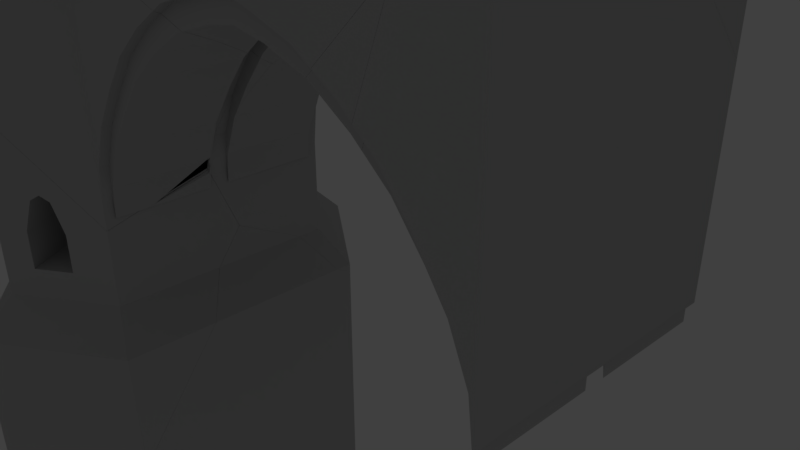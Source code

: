 # Source: PontCoupe03.blend  (saved by Blender 2.78.0; exported with 4.5.12 LTS)
import bpy
from mathutils import Matrix  # noqa: F401  (used for matrix-valued properties, if any)

bpy.ops.wm.read_factory_settings(use_empty=True)
scene = bpy.context.scene
scene.name = 'Scene'

# ---- collections
col_collection_1 = bpy.data.collections.new('Collection 1'); scene.collection.children.link(col_collection_1)
col_collection_1.hide_render = True
col_collection_1.hide_viewport = True
col_collection_2 = bpy.data.collections.new('Collection 2'); scene.collection.children.link(col_collection_2)

# ---- materials (node trees are filled in below, after node groups)
mat_murchateau_005 = bpy.data.materials.new('MurChateau.005')
mat_murchateau_005.alpha_threshold = 0.0
mat_murchateau_005.use_transparent_shadow = False
mat_murchateau_005.diffuse_color = (0.5489, 0.5489, 0.5489, 1.0)
mat_murchateau_005.specular_color = (0.0, 0.0, 0.0)
mat_murchateau_005.roughness = 0.5
mat_murchateau_005.specular_intensity = 1.0
mat_sol_004 = bpy.data.materials.new('sol.004')
mat_sol_004.alpha_threshold = 0.0
mat_sol_004.use_transparent_shadow = False
mat_sol_004.diffuse_color = (0.1845, 0.1767, 0.1299, 1.0)
mat_sol_004.specular_color = (0.0, 0.0, 0.0)
mat_sol_004.roughness = 0.5

# ---- material node trees

# ---- world
world_world = bpy.data.worlds.new('World'); scene.world = world_world
world_world.color = (0.05088, 0.05088, 0.05088)
world_world.use_sun_shadow = False
world_world.sun_shadow_jitter_overblur = 0.0
world_world.cycles.sampling_method = 'MANUAL'

# ---- cameras
cam_camera = bpy.data.cameras.new('Camera')
cam_camera.clip_end = 100.0
cam_camera.lens = 35.0
cam_camera.sensor_width = 32.0
cam_camera.sensor_height = 18.0
cam_camera.ortho_scale = 7.314
cam_camera.dof.focus_distance = 0.0
cam_camera.dof.aperture_fstop = 128.0

# ---- lights
light_lamp = bpy.data.lights.new('Lamp', 'POINT')
light_lamp.transmission_factor = 0.0
light_lamp.cutoff_distance = 30.0
light_lamp.energy = 100.0
light_lamp.shadow_buffer_clip_start = 1.001
light_lamp.shadow_soft_size = 0.1
light_lamp.shadow_maximum_resolution = 0.006
light_lamp.use_absolute_resolution = True

# ---- meshes
me_cube_010 = bpy.data.meshes.new('Cube.010')
me_cube_010.from_pydata([(3.52, 1.896, 4.661), (3.446, 1.74, 0.6854), (3.503, 1.74, -0.1562), (3.167, 1.74, 1.345), (2.742, 1.74, 1.952), (2.305, 1.74, 2.484), (1.773, 1.74, 2.921), (1.165, 1.74, 3.29), (0.5062, 1.74, 3.501), (3.446, 1.896, 0.6854), (3.52, 1.896, 0.04063), (3.167, 1.896, 1.345), (2.742, 1.896, 1.952), (2.305, 1.896, 2.484), (1.773, 1.896, 2.921), (1.165, 1.896, 3.29), (0.5062, 1.896, 3.501), (3.446, 0.1555, 0.3341), (3.167, 0.1555, 0.9932), (3.503, 0.1555, -0.1562), (2.742, 0.1555, 1.601), (2.305, 0.1555, 2.133), (1.773, 0.1555, 2.57), (1.165, 0.1555, 2.939), (0.5062, 0.1555, 3.15), (3.446, 0.1555, 0.6854), (3.503, 0.1555, 0.1951), (3.167, 0.1555, 1.345), (2.742, 0.1555, 1.952), (2.305, 0.1555, 2.484), (1.773, 0.1555, 2.921), (1.165, 0.1555, 3.29), (0.5062, 0.1555, 3.501), (3.446, 1.74, 0.3341), (3.503, 1.74, 0.1951), (3.167, 1.74, 0.9932), (2.742, 1.74, 1.601), (2.305, 1.74, 2.133), (1.773, 1.74, 2.57), (1.165, 1.74, 2.939), (0.5062, 1.74, 3.15), (3.52, 1.613, 4.433), (3.52, 1.613, 4.661), (-4.8, 1.059, -1.085), (-4.8, 1.059, -0.4532), (-5.343, 1.381, -1.085), (-5.343, 1.381, -0.4532), (-5.071, 1.22, 0.1499), (-5.207, 1.3, 0.05806), (-4.935, 1.139, 0.05806), (-5.0, 3.44, 5.967), (-5.0, 2.918, -1.581), (-2.983, 2.139, -2.169), (-2.888, 1.981, 5.967), (-7.013, 2.139, -2.169), (-7.112, 1.981, 5.967), (-5.0, 2.918, 4.661), (-3.52, 1.896, 4.661), (-6.48, 1.896, 4.661), (-5.0, 2.918, 0.04063), (-6.48, 1.896, 0.04063), (0.0, 1.74, 3.236), (0.0, 1.896, 4.661), (-3.446, 1.74, 0.6854), (-3.503, 1.74, -0.1562), (-3.167, 1.74, 1.345), (-2.742, 1.74, 1.952), (-2.305, 1.74, 2.484), (-1.773, 1.74, 2.921), (-1.165, 1.74, 3.29), (-0.5062, 1.74, 3.501), (-3.446, 1.896, 0.6854), (-3.52, 1.896, 0.04063), (-3.167, 1.896, 1.345), (-2.742, 1.896, 1.952), (-2.305, 1.896, 2.484), (-1.773, 1.896, 2.921), (-1.165, 1.896, 3.29), (-0.5062, 1.896, 3.501), (0.0, 1.896, 3.624), (-3.446, 0.1555, 0.3341), (-3.167, 0.1555, 0.9932), (-3.503, 0.1555, -0.1562), (-2.742, 0.1555, 1.601), (-2.305, 0.1555, 2.133), (-1.773, 0.1555, 2.57), (-1.165, 0.1555, 2.939), (-0.5062, 0.1555, 3.15), (0.0, 0.1555, 3.236), (-3.446, 0.1555, 0.6854), (-3.503, 0.1555, 0.1951), (-3.167, 0.1555, 1.345), (-2.742, 0.1555, 1.952), (-2.305, 0.1555, 2.484), (-1.773, 0.1555, 2.921), (-1.165, 0.1555, 3.29), (-0.5062, 0.1555, 3.501), (0.0, 0.1555, 3.587), (-3.446, 1.74, 0.3341), (-3.503, 1.74, 0.1951), (-3.167, 1.74, 0.9932), (-2.742, 1.74, 1.601), (-2.305, 1.74, 2.133), (-1.773, 1.74, 2.57), (-1.165, 1.74, 2.939), (-0.5062, 1.74, 3.15), (0.0, 1.74, 3.587), (-6.48, 1.613, 4.433), (0.0, 1.613, 4.433), (-3.52, 1.613, 4.433), (-7.112, 1.577, 5.967), (-2.888, 1.577, 5.967), (0.0, 1.613, 4.661), (-6.48, 1.613, 4.661), (-2.888, 1.577, 5.134), (-3.145, 1.779, 5.977), (-3.145, 1.594, 5.316), (-6.855, 1.779, 5.977), (-5.0, 3.44, 5.134), (-7.112, 1.981, 5.134), (-3.52, 1.613, 4.661), (-2.888, 1.981, 5.134), (-6.855, 1.594, 5.316), (-7.112, 1.577, 5.134), (-5.453, 3.216, -2.169), (-5.334, 2.687, 4.661), (-5.334, 2.687, 0.04063), (-5.477, 3.11, 5.967), (-5.477, 3.11, 5.134), (-5.473, 2.771, 5.316), (-4.538, 2.776, 5.316), (-4.55, 3.221, -2.169), (-4.671, 2.691, 4.661), (-4.671, 2.691, 0.04063), (-4.53, 3.115, 5.967), (-4.53, 3.115, 5.134), (-6.175, 2.106, 4.661), (-6.175, 2.106, 0.04063), (-6.677, 2.281, 5.967), (-6.677, 2.281, 5.134), (-6.473, 1.642, 5.977), (-6.473, 2.043, 5.316), (-6.598, 2.425, -2.169), (-3.401, 2.427, -2.169), (-3.529, 2.045, 5.977), (-3.827, 2.108, 4.661), (-3.827, 2.108, 0.04063), (-3.529, 1.642, 5.977), (-3.326, 2.284, 5.967), (-3.326, 2.284, 5.134), (-6.677, 2.281, 5.305), (-7.112, 1.981, 5.305), (-4.588, 1.642, 5.316), (-5.0, 1.642, 5.316), (-4.53, 3.115, 5.305), (-5.0, 3.44, 5.305), (-2.888, 1.577, 5.305), (-2.888, 1.981, 5.305), (-7.112, 1.577, 5.305), (-3.145, 1.594, 5.977), (-6.855, 1.594, 5.977), (-6.473, 1.642, 5.316), (-5.477, 3.11, 5.305), (-5.419, 1.642, 5.316), (-5.473, 2.771, 5.977), (-4.538, 2.776, 5.977), (-6.473, 2.043, 5.977), (-3.529, 1.642, 5.316), (-3.326, 2.284, 5.305), (-3.529, 2.045, 5.316), (-3.843, 2.01, 5.803), (-4.09, 2.289, 4.661), (-4.09, 2.289, 0.04063), (-3.859, 1.642, 5.316), (-3.701, 2.542, 5.792), (-3.701, 2.542, 5.134), (-3.759, 2.674, -2.169), (-4.308, 2.346, 5.803), (-4.478, 2.558, 4.661), (-4.478, 2.558, 0.04063), (-4.346, 1.642, 5.316), (-4.256, 2.926, 5.792), (-4.256, 2.926, 5.134), (-4.288, 3.04, -2.169), (-5.727, 3.027, -2.169), (-5.536, 2.548, 4.661), (-5.536, 2.548, 0.04063), (-5.764, 2.912, 5.792), (-5.764, 2.912, 5.134), (-5.671, 1.642, 5.316), (-5.713, 2.334, 5.803), (-5.946, 2.264, 4.661), (-5.946, 2.264, 0.04063), (-6.351, 2.507, 5.792), (-6.351, 2.507, 5.134), (-6.187, 1.642, 5.316), (-6.201, 1.978, 5.803), (-6.287, 2.64, -2.169), (-3.701, 2.542, 5.305), (-3.843, 2.01, 5.316), (-4.308, 2.346, 5.316), (-4.256, 2.926, 5.305), (-5.764, 2.912, 5.305), (-5.713, 2.334, 5.316), (-6.351, 2.507, 5.305), (-6.201, 1.978, 5.316), (-4.207, 2.37, -1.085), (-4.207, 2.37, 0.05806), (-4.202, 2.367, 0.04063), (-4.077, 2.28, -1.085), (-4.09, 2.289, -1.085), (-4.077, 2.28, -0.4532), (-4.09, 2.289, -0.4019), (-4.337, 2.46, 0.1499), (-4.337, 2.46, -1.085), (-4.598, 2.64, -1.085), (-4.547, 2.605, -1.085), (-4.478, 2.558, -1.085), (-4.467, 2.55, -1.085), (-4.598, 2.64, -0.4532), (-4.467, 2.55, 0.05806), (-4.341, 2.463, -1.085), (-4.472, 2.553, 0.04063), (-4.481, 2.559, 0.006264), (-4.476, 2.556, 0.02293), (-4.478, 2.558, 0.01444), (-4.576, 1.437, -0.4532), (-5.892, 2.302, -1.085), (-5.313, 1.363, -0.4532), (-6.023, 2.211, -0.4532), (-5.966, 2.251, -0.2302), (-5.946, 2.264, -0.1539), (-5.946, 2.264, -1.085), (-5.313, 1.363, -1.085), (-6.023, 2.211, -1.021), (-6.023, 2.211, -1.085), (-5.762, 2.392, -1.085), (-5.892, 2.302, 0.05806), (-5.762, 2.392, 0.1499), (-4.951, 1.423, 0.1499), (-5.897, 2.298, 0.04063), (-5.071, 1.22, -0.1506), (-5.207, 1.3, -0.3209), (-4.995, 1.968, -0.4532), (-5.501, 2.572, -0.4532), (-4.566, 1.454, -0.4532), (-5.501, 2.572, -1.085), (-4.995, 1.968, -1.085), (-5.536, 2.548, -1.085), (-5.631, 2.482, -1.085), (-5.681, 2.448, -1.085), (-5.631, 2.482, 0.05806), (-4.973, 1.695, 0.05806), (-4.758, 1.438, 0.05806), (-5.627, 2.485, 0.04063), (-5.536, 2.548, -0.3178), (-5.566, 2.527, -0.1973), (-5.334, 2.687, -1.581), (-4.998, 3.53, -2.169), (-3.52, 1.896, -1.581), (-3.827, 2.108, -1.581), (-6.48, 1.896, -1.581), (-5.536, 2.548, -1.581), (-4.671, 2.691, -1.581), (-6.175, 2.106, -1.581), (-4.09, 2.289, -1.581), (-4.478, 2.558, -1.581), (-5.946, 2.264, -1.581), (-5.453, 3.216, -6.716), (-4.998, 3.53, -6.716), (-2.983, 2.139, -6.716), (-3.401, 2.427, -6.716), (-7.013, 2.139, -6.716), (-5.727, 3.027, -6.716), (-4.55, 3.221, -6.716), (-6.598, 2.425, -6.716), (-3.759, 2.674, -6.716), (-4.288, 3.04, -6.716), (-6.287, 2.64, -6.716), (3.446, 0.0, 0.6854), (3.167, 0.0, 1.345), (2.742, 0.0, 1.952), (2.305, 0.0, 2.484), (1.773, 0.0, 2.921), (1.165, 0.0, 3.29), (0.5062, 0.0, 3.501), (3.52, -1.896, 4.661), (3.52, 0.0, 0.04063), (3.446, -1.74, 0.6854), (3.503, -1.74, -0.1562), (3.167, -1.74, 1.345), (2.742, -1.74, 1.952), (2.305, -1.74, 2.484), (1.773, -1.74, 2.921), (1.165, -1.74, 3.29), (0.5062, -1.74, 3.501), (3.446, -1.896, 0.6854), (3.52, -1.896, 0.04063), (3.167, -1.896, 1.345), (2.742, -1.896, 1.952), (2.305, -1.896, 2.484), (1.773, -1.896, 2.921), (1.165, -1.896, 3.29), (0.5062, -1.896, 3.501), (3.446, -0.1555, 0.3341), (3.167, -0.1555, 0.9932), (3.503, -0.1555, -0.1562), (2.742, -0.1555, 1.601), (2.305, -0.1555, 2.133), (1.773, -0.1555, 2.57), (1.165, -0.1555, 2.939), (0.5062, -0.1555, 3.15), (3.446, -0.1555, 0.6854), (3.503, -0.1555, 0.1951), (3.167, -0.1555, 1.345), (2.742, -0.1555, 1.952), (2.305, -0.1555, 2.484), (1.773, -0.1555, 2.921), (1.165, -0.1555, 3.29), (0.5062, -0.1555, 3.501), (3.446, -1.74, 0.3341), (3.503, -1.74, 0.1951), (3.167, -1.74, 0.9932), (2.742, -1.74, 1.601), (2.305, -1.74, 2.133), (1.773, -1.74, 2.57), (1.165, -1.74, 2.939), (0.5062, -1.74, 3.15), (3.52, 0.0, 4.433), (3.52, -1.613, 4.433), (3.52, -1.613, 4.661), (-4.8, -1.059, -1.085), (-4.8, -1.059, -0.4532), (-5.343, -1.381, -1.085), (-5.343, -1.381, -0.4532), (-5.071, -1.22, 0.1499), (-5.207, -1.3, 0.05806), (-4.935, -1.139, 0.05806), (-5.0, 0.0, -2.217), (-5.0, -3.44, 5.967), (-5.0, -2.918, -1.581), (-3.52, 0.0, -1.581), (-2.983, -2.139, -2.169), (-2.888, -1.981, 5.967), (-6.48, 0.0, -1.581), (-7.013, -2.139, -2.169), (-7.112, -1.981, 5.967), (-3.446, 0.0, 0.6854), (-3.167, 0.0, 1.345), (-2.742, 0.0, 1.952), (-2.305, 0.0, 2.484), (-1.773, 0.0, 2.921), (-1.165, 0.0, 3.29), (-0.5062, 0.0, 3.501), (0.0, 0.0, 3.624), (-5.0, -2.918, 4.661), (-3.52, -1.896, 4.661), (-6.48, -1.896, 4.661), (-5.0, -2.918, 0.04063), (-6.48, -1.896, 0.04063), (-6.48, 0.0, 0.04063), (-3.52, 0.0, 0.04063), (0.0, -1.74, 3.236), (0.0, -1.896, 4.661), (-3.446, -1.74, 0.6854), (-3.503, -1.74, -0.1562), (-3.167, -1.74, 1.345), (-2.742, -1.74, 1.952), (-2.305, -1.74, 2.484), (-1.773, -1.74, 2.921), (-1.165, -1.74, 3.29), (-0.5062, -1.74, 3.501), (-3.446, -1.896, 0.6854), (-3.52, -1.896, 0.04063), (-3.167, -1.896, 1.345), (-2.742, -1.896, 1.952), (-2.305, -1.896, 2.484), (-1.773, -1.896, 2.921), (-1.165, -1.896, 3.29), (-0.5062, -1.896, 3.501), (0.0, -1.896, 3.624), (-3.446, -0.1555, 0.3341), (-3.167, -0.1555, 0.9932), (-3.503, -0.1555, -0.1562), (-2.742, -0.1555, 1.601), (-2.305, -0.1555, 2.133), (-1.773, -0.1555, 2.57), (-1.165, -0.1555, 2.939), (-0.5062, -0.1555, 3.15), (0.0, -0.1555, 3.236), (-3.446, -0.1555, 0.6854), (-3.503, -0.1555, 0.1951), (-3.167, -0.1555, 1.345), (-2.742, -0.1555, 1.952), (-2.305, -0.1555, 2.484), (-1.773, -0.1555, 2.921), (-1.165, -0.1555, 3.29), (-0.5062, -0.1555, 3.501), (0.0, -0.1555, 3.587), (-3.446, -1.74, 0.3341), (-3.503, -1.74, 0.1951), (-3.167, -1.74, 0.9932), (-2.742, -1.74, 1.601), (-2.305, -1.74, 2.133), (-1.773, -1.74, 2.57), (-1.165, -1.74, 2.939), (-0.5062, -1.74, 3.15), (0.0, -1.74, 3.587), (0.0, 0.0, 4.433), (-3.52, 0.0, 4.433), (-6.48, 0.0, 4.433), (-6.48, -1.613, 4.433), (0.0, -1.613, 4.433), (-3.52, -1.613, 4.433), (-7.112, -1.577, 5.967), (-2.888, -1.577, 5.967), (0.0, -1.613, 4.661), (-6.48, -1.613, 4.661), (-2.888, -1.577, 5.134), (-3.145, -1.779, 5.977), (-3.145, -1.594, 5.316), (-6.855, -1.779, 5.977), (-5.0, -3.44, 5.134), (-7.112, -1.981, 5.134), (-3.52, -1.613, 4.661), (-2.888, -1.981, 5.134), (-6.855, -1.594, 5.316), (-7.112, -1.577, 5.134), (-5.453, -3.216, -2.169), (-5.334, 0.0, -2.217), (-5.334, -2.687, 4.661), (-5.334, -2.687, 0.04063), (-5.477, -3.11, 5.967), (-5.477, -3.11, 5.134), (-5.473, -2.771, 5.316), (-4.538, -2.776, 5.316), (-4.671, 0.0, -2.217), (-4.55, -3.221, -2.169), (-4.671, -2.691, 4.661), (-4.671, -2.691, 0.04063), (-4.53, -3.115, 5.967), (-4.53, -3.115, 5.134), (-6.175, 0.0, -2.217), (-6.175, -2.106, 4.661), (-6.175, -2.106, 0.04063), (-6.677, -2.281, 5.967), (-6.677, -2.281, 5.134), (-6.473, -1.642, 5.977), (-6.473, -2.043, 5.316), (-6.598, -2.425, -2.169), (-3.401, -2.427, -2.169), (-3.529, -2.045, 5.977), (-3.827, 0.0, -2.217), (-3.827, -2.108, 4.661), (-3.827, -2.108, 0.04063), (-3.529, -1.642, 5.977), (-3.326, -2.284, 5.967), (-3.326, -2.284, 5.134), (-6.677, -2.281, 5.305), (-7.112, -1.981, 5.305), (-4.588, -1.642, 5.316), (-5.0, -1.642, 5.316), (-4.53, -3.115, 5.305), (-5.0, -3.44, 5.305), (-2.888, -1.577, 5.305), (-2.888, -1.981, 5.305), (-7.112, -1.577, 5.305), (-3.145, -1.594, 5.977), (-6.855, -1.594, 5.977), (-6.473, -1.642, 5.316), (-5.477, -3.11, 5.305), (-5.419, -1.642, 5.316), (-5.473, -2.771, 5.977), (-4.538, -2.776, 5.977), (-6.473, -2.043, 5.977), (-3.529, -1.642, 5.316), (-3.326, -2.284, 5.305), (-3.529, -2.045, 5.316), (-3.843, -2.01, 5.803), (-4.09, 0.0, -2.217), (-4.09, -2.289, 4.661), (-4.09, -2.289, 0.04063), (-3.859, -1.642, 5.316), (-3.701, -2.542, 5.792), (-3.701, -2.542, 5.134), (-3.759, -2.674, -2.169), (-4.308, -2.346, 5.803), (-4.478, 0.0, -2.217), (-4.478, -2.558, 4.661), (-4.478, -2.558, 0.04063), (-4.346, -1.642, 5.316), (-4.256, -2.926, 5.792), (-4.256, -2.926, 5.134), (-4.288, -3.04, -2.169), (-5.727, -3.027, -2.169), (-5.536, 0.0, -2.217), (-5.536, -2.548, 4.661), (-5.536, -2.548, 0.04063), (-5.764, -2.912, 5.792), (-5.764, -2.912, 5.134), (-5.671, -1.642, 5.316), (-5.713, -2.334, 5.803), (-5.946, 0.0, -2.217), (-5.946, -2.264, 4.661), (-5.946, -2.264, 0.04063), (-6.351, -2.507, 5.792), (-6.351, -2.507, 5.134), (-6.187, -1.642, 5.316), (-6.201, -1.978, 5.803), (-6.287, -2.64, -2.169), (-3.701, -2.542, 5.305), (-3.843, -2.01, 5.316), (-4.308, -2.346, 5.316), (-4.256, -2.926, 5.305), (-5.764, -2.912, 5.305), (-5.713, -2.334, 5.316), (-6.351, -2.507, 5.305), (-6.201, -1.978, 5.316), (-4.207, -2.37, -1.085), (-4.207, -2.37, 0.05806), (-4.202, -2.367, 0.04063), (-4.077, -2.28, -1.085), (-4.09, -2.289, -1.085), (-4.077, -2.28, -0.4532), (-4.09, -2.289, -0.4019), (-4.337, -2.46, 0.1499), (-4.337, -2.46, -1.085), (-4.598, -2.64, -1.085), (-4.547, -2.605, -1.085), (-4.478, -2.558, -1.085), (-4.467, -2.55, -1.085), (-4.598, -2.64, -0.4532), (-4.467, -2.55, 0.05806), (-4.341, -2.463, -1.085), (-4.472, -2.553, 0.04063), (-4.481, -2.559, 0.006264), (-4.476, -2.556, 0.02293), (-4.478, -2.558, 0.01444), (-4.576, -1.437, -0.4532), (-5.892, -2.302, -1.085), (-5.313, -1.363, -0.4532), (-6.023, -2.211, -0.4532), (-5.966, -2.251, -0.2302), (-5.946, -2.264, -0.1539), (-5.946, -2.264, -1.085), (-5.313, -1.363, -1.085), (-6.023, -2.211, -1.021), (-6.023, -2.211, -1.085), (-5.762, -2.392, -1.085), (-5.892, -2.302, 0.05806), (-5.762, -2.392, 0.1499), (-4.951, -1.423, 0.1499), (-5.897, -2.298, 0.04063), (-5.071, -1.22, -0.1506), (-5.207, -1.3, -0.3209), (-4.995, -1.968, -0.4532), (-5.501, -2.572, -0.4532), (-4.566, -1.454, -0.4532), (-5.501, -2.572, -1.085), (-4.995, -1.968, -1.085), (-5.536, -2.548, -1.085), (-5.631, -2.482, -1.085), (-5.681, -2.448, -1.085), (-5.631, -2.482, 0.05806), (-4.973, -1.695, 0.05806), (-4.758, -1.438, 0.05806), (-5.627, -2.485, 0.04063), (-5.536, -2.548, -0.3178), (-5.566, -2.527, -0.1973), (-5.334, -2.687, -1.581), (-4.998, -3.53, -2.169), (-4.55, 0.0, -6.716), (-4.998, 0.0, -2.169), (-3.52, -1.896, -1.581), (-3.827, -2.108, -1.581), (-2.983, 0.0, -6.716), (-6.48, -1.896, -1.581), (-7.013, 0.0, -6.716), (-6.598, 0.0, -6.716), (-5.536, -2.548, -1.581), (-5.453, 0.0, -6.716), (-4.288, 0.0, -6.716), (-4.671, -2.691, -1.581), (-6.287, 0.0, -6.716), (-6.175, -2.106, -1.581), (-4.09, -2.289, -1.581), (-3.401, 0.0, -6.716), (-3.759, 0.0, -6.716), (-4.478, -2.558, -1.581), (-5.946, -2.264, -1.581), (-5.727, 0.0, -6.716), (-4.55, 0.0, -2.169), (-4.998, 0.0, -6.716), (-6.598, 0.0, -2.169), (-7.013, 0.0, -2.169), (-5.453, 0.0, -2.169), (-4.288, 0.0, -2.169), (-6.287, 0.0, -2.169), (-2.983, 0.0, -2.169), (-3.401, 0.0, -2.169), (-3.759, 0.0, -2.169), (-5.727, 0.0, -2.169), (-5.453, -3.216, -6.716), (-4.998, -3.53, -6.716), (-2.983, -2.139, -6.716), (-3.401, -2.427, -6.716), (-7.013, -2.139, -6.716), (-5.727, -3.027, -6.716), (-4.55, -3.221, -6.716), (-6.598, -2.425, -6.716), (-3.759, -2.674, -6.716), (-4.288, -3.04, -6.716), (-6.287, -2.64, -6.716)], [], [(41, 10, 0), (0, 13, 14), (19, 33, 2), (17, 35, 33), (18, 36, 35), (20, 37, 36), (21, 38, 37), (22, 39, 38), (23, 40, 39), (24, 61, 40), (62, 42, 0), (34, 9, 10), (3, 9, 1), (4, 11, 3), (5, 12, 4), (6, 13, 5), (7, 14, 6), (8, 15, 7), (106, 16, 8), (26, 279, 25), (25, 280, 27), (27, 281, 28), (28, 282, 29), (29, 283, 30), (30, 284, 31), (31, 285, 32), (97, 285, 354), (34, 287, 26), (17, 26, 25), (18, 25, 27), (20, 27, 28), (21, 28, 29), (22, 29, 30), (23, 30, 31), (24, 31, 32), (88, 32, 97), (33, 34, 2), (35, 1, 33), (36, 3, 35), (37, 4, 36), (38, 5, 37), (39, 6, 38), (40, 7, 39), (61, 8, 40), (2, 26, 19), (328, 108, 408), (41, 112, 108), (10, 41, 287), (41, 0, 42), (287, 41, 328), (16, 79, 62), (0, 10, 9), (0, 9, 11), (16, 62, 15), (15, 62, 0), (0, 11, 12), (0, 12, 13), (14, 15, 0), (19, 17, 33), (17, 18, 35), (18, 20, 36), (20, 21, 37), (21, 22, 38), (22, 23, 39), (23, 24, 40), (24, 88, 61), (62, 112, 42), (34, 1, 9), (3, 11, 9), (4, 12, 11), (5, 13, 12), (6, 14, 13), (7, 15, 14), (8, 16, 15), (106, 79, 16), (26, 287, 279), (25, 279, 280), (27, 280, 281), (28, 281, 282), (29, 282, 283), (30, 283, 284), (31, 284, 285), (97, 32, 285), (34, 10, 287), (17, 19, 26), (18, 17, 25), (20, 18, 27), (21, 20, 28), (22, 21, 29), (23, 22, 30), (24, 23, 31), (88, 24, 32), (33, 1, 34), (35, 3, 1), (36, 4, 3), (37, 5, 4), (38, 6, 5), (39, 7, 6), (40, 8, 7), (61, 106, 8), (2, 34, 26), (328, 41, 108), (41, 42, 112), (221, 247, 214), (48, 238, 239), (45, 228, 233), (239, 49, 47), (274, 571, 592), (140, 166, 117), (154, 135, 118), (151, 119, 123), (272, 275, 578), (115, 144, 147), (58, 60, 107), (136, 137, 60), (109, 57, 72), (132, 133, 59), (133, 263, 51), (341, 259, 72), (137, 264, 261), (60, 261, 344), (57, 76, 75), (79, 62, 108), (82, 64, 98), (80, 98, 100), (81, 100, 101), (83, 101, 102), (84, 102, 103), (85, 103, 104), (86, 104, 105), (87, 105, 61), (62, 57, 120), (99, 72, 71), (65, 63, 71), (66, 65, 73), (67, 66, 74), (68, 67, 75), (69, 68, 76), (70, 69, 77), (106, 70, 78), (90, 89, 347), (89, 91, 348), (91, 92, 349), (92, 93, 350), (93, 94, 351), (94, 95, 352), (95, 96, 353), (97, 354, 353), (97, 106, 79), (99, 90, 361), (80, 89, 90), (81, 91, 89), (83, 92, 91), (84, 93, 92), (85, 94, 93), (86, 95, 94), (87, 96, 95), (88, 97, 96), (98, 64, 99), (100, 98, 63), (101, 100, 65), (102, 101, 66), (103, 102, 67), (104, 103, 68), (105, 104, 69), (61, 105, 70), (88, 61, 106), (64, 82, 90), (156, 114, 121), (410, 409, 109), (409, 408, 108), (109, 108, 112), (107, 109, 120), (148, 144, 115), (111, 53, 115), (139, 136, 58), (114, 120, 57), (135, 132, 56), (110, 160, 117), (123, 119, 58), (113, 163, 189), (50, 165, 134), (150, 139, 119), (155, 118, 128), (202, 203, 129), (128, 118, 56), (59, 51, 257), (56, 59, 126), (268, 269, 592), (164, 129, 130), (182, 178, 132), (179, 225, 223), (178, 179, 133), (201, 182, 135), (277, 581, 571), (138, 55, 117), (204, 194, 139), (194, 191, 136), (192, 231, 230), (191, 192, 137), (275, 278, 583), (161, 195, 205), (270, 575, 586), (157, 121, 149), (57, 72, 146), (259, 260, 146), (149, 121, 57), (198, 199, 169), (199, 173, 167), (55, 138, 150), (50, 134, 154), (53, 111, 156), (110, 55, 151), (111, 159, 116), (110, 158, 122), (140, 160, 122), (127, 50, 155), (127, 162, 129), (134, 165, 130), (152, 130, 129), (138, 166, 141), (166, 140, 161), (159, 147, 167), (148, 53, 157), (148, 168, 169), (147, 144, 169), (199, 200, 180), (174, 181, 177), (271, 586, 587), (168, 149, 175), (145, 146, 172), (260, 211, 172), (175, 149, 145), (201, 154, 130), (200, 130, 152), (276, 587, 581), (198, 175, 182), (171, 213, 220), (266, 218, 221), (182, 175, 171), (163, 129, 203), (273, 268, 580), (125, 126, 186), (126, 257, 262), (188, 128, 125), (162, 128, 188), (193, 196, 190), (204, 150, 141), (189, 203, 205), (278, 273, 590), (185, 238, 192), (186, 255, 256), (188, 185, 191), (202, 188, 194), (174, 170, 199), (170, 177, 200), (181, 174, 198), (181, 201, 200), (187, 190, 203), (193, 187, 202), (190, 196, 205), (193, 204, 205), (274, 592, 269), (140, 117, 160), (154, 118, 155), (151, 123, 158), (272, 578, 577), (115, 147, 159), (360, 107, 60), (58, 107, 113), (107, 360, 410), (136, 60, 58), (72, 361, 109), (109, 120, 57), (361, 409, 109), (132, 59, 56), (133, 51, 59), (341, 72, 361), (137, 261, 60), (60, 344, 360), (78, 62, 79), (57, 71, 72), (57, 73, 71), (78, 77, 62), (77, 57, 62), (57, 74, 73), (57, 75, 74), (76, 57, 77), (79, 108, 354), (108, 62, 112), (354, 108, 408), (82, 98, 80), (80, 100, 81), (81, 101, 83), (83, 102, 84), (84, 103, 85), (85, 104, 86), (86, 105, 87), (87, 61, 88), (62, 120, 112), (99, 71, 63), (65, 71, 73), (66, 73, 74), (67, 74, 75), (68, 75, 76), (69, 76, 77), (70, 77, 78), (106, 78, 79), (90, 347, 361), (89, 348, 347), (91, 349, 348), (92, 350, 349), (93, 351, 350), (94, 352, 351), (95, 353, 352), (97, 353, 96), (97, 79, 354), (99, 361, 72), (80, 90, 82), (81, 89, 80), (83, 91, 81), (84, 92, 83), (85, 93, 84), (86, 94, 85), (87, 95, 86), (88, 96, 87), (98, 99, 63), (100, 63, 65), (101, 65, 66), (102, 66, 67), (103, 67, 68), (104, 68, 69), (105, 69, 70), (61, 70, 106), (88, 106, 97), (64, 90, 99), (156, 121, 157), (410, 109, 107), (409, 108, 109), (109, 112, 120), (107, 120, 113), (148, 115, 53), (111, 115, 159), (139, 58, 119), (114, 57, 121), (135, 56, 118), (110, 117, 55), (123, 58, 113), (153, 120, 152), (173, 120, 167), (163, 113, 153), (180, 120, 173), (116, 114, 156), (114, 116, 120), (113, 122, 123), (158, 123, 122), (195, 113, 189), (122, 113, 161), (120, 153, 113), (167, 120, 116), (161, 113, 195), (152, 120, 180), (165, 50, 164), (127, 164, 50), (150, 119, 151), (155, 128, 162), (202, 129, 162), (128, 56, 125), (59, 257, 126), (56, 126, 125), (268, 592, 580), (164, 130, 165), (182, 132, 135), (215, 263, 133), (178, 133, 132), (201, 135, 154), (277, 571, 274), (138, 117, 166), (204, 139, 150), (194, 136, 139), (234, 264, 137), (191, 137, 136), (275, 583, 578), (161, 205, 141), (270, 586, 271), (157, 149, 168), (57, 146, 145), (259, 146, 72), (149, 57, 145), (198, 169, 168), (199, 167, 169), (55, 150, 151), (50, 154, 155), (53, 156, 157), (110, 151, 158), (111, 116, 156), (110, 122, 160), (140, 122, 161), (127, 155, 162), (127, 129, 164), (134, 130, 154), (152, 129, 163), (138, 141, 150), (166, 161, 141), (159, 167, 116), (148, 157, 168), (148, 169, 144), (147, 169, 167), (199, 180, 173), (174, 177, 170), (271, 587, 276), (168, 175, 198), (145, 172, 171), (260, 172, 146), (175, 145, 171), (201, 130, 200), (200, 152, 180), (276, 581, 277), (198, 182, 201), (171, 179, 178), (265, 214, 206), (182, 171, 178), (163, 203, 189), (273, 580, 590), (125, 186, 185), (126, 246, 244), (188, 125, 185), (162, 188, 202), (193, 190, 187), (204, 141, 205), (189, 205, 195), (278, 590, 583), (185, 192, 191), (186, 256, 254), (188, 191, 194), (202, 194, 204), (174, 199, 198), (170, 200, 199), (181, 198, 201), (181, 200, 177), (187, 203, 202), (193, 202, 204), (190, 205, 203), (193, 205, 196), (224, 179, 222), (208, 172, 212), (225, 179, 224), (266, 216, 217), (228, 46, 242), (219, 247, 215), (224, 222, 252), (262, 250, 249), (49, 241, 47), (213, 253, 239), (245, 211, 209), (252, 213, 239), (267, 227, 236), (231, 192, 240), (267, 264, 235), (48, 241, 242), (208, 212, 245), (243, 246, 247), (254, 256, 243), (48, 242, 46), (46, 235, 229), (46, 240, 48), (238, 252, 239), (45, 247, 227), (245, 226, 253), (253, 44, 49), (44, 242, 241), (43, 228, 44), (124, 51, 258), (259, 598, 52), (143, 259, 52), (594, 261, 54), (184, 257, 124), (51, 131, 258), (261, 142, 54), (176, 260, 143), (266, 176, 183), (263, 183, 131), (197, 262, 184), (264, 197, 142), (124, 269, 268), (52, 575, 270), (143, 270, 271), (594, 272, 577), (184, 268, 273), (258, 274, 269), (54, 275, 272), (176, 271, 276), (183, 276, 277), (131, 277, 274), (197, 273, 278), (142, 278, 275), (329, 286, 297), (286, 301, 300), (306, 289, 320), (304, 320, 322), (305, 322, 323), (307, 323, 324), (308, 324, 325), (309, 325, 326), (310, 326, 327), (311, 327, 362), (363, 286, 330), (321, 297, 296), (290, 288, 296), (291, 290, 298), (292, 291, 299), (293, 292, 300), (294, 293, 301), (295, 294, 302), (407, 295, 303), (313, 312, 279), (312, 314, 280), (314, 315, 281), (315, 316, 282), (316, 317, 283), (317, 318, 284), (318, 319, 285), (398, 354, 285), (321, 313, 287), (304, 312, 313), (305, 314, 312), (307, 315, 314), (308, 316, 315), (309, 317, 316), (310, 318, 317), (311, 319, 318), (389, 398, 319), (320, 289, 321), (322, 320, 288), (323, 322, 290), (324, 323, 291), (325, 324, 292), (326, 325, 293), (327, 326, 294), (362, 327, 295), (289, 306, 313), (328, 408, 412), (329, 412, 416), (297, 287, 329), (329, 330, 286), (287, 328, 329), (303, 363, 380), (286, 296, 297), (286, 298, 296), (303, 302, 363), (302, 286, 363), (286, 299, 298), (286, 300, 299), (301, 286, 302), (306, 320, 304), (304, 322, 305), (305, 323, 307), (307, 324, 308), (308, 325, 309), (309, 326, 310), (310, 327, 311), (311, 362, 389), (363, 330, 416), (321, 296, 288), (290, 296, 298), (291, 298, 299), (292, 299, 300), (293, 300, 301), (294, 301, 302), (295, 302, 303), (407, 303, 380), (313, 279, 287), (312, 280, 279), (314, 281, 280), (315, 282, 281), (316, 283, 282), (317, 284, 283), (318, 285, 284), (398, 285, 319), (321, 287, 297), (304, 313, 306), (305, 312, 304), (307, 314, 305), (308, 315, 307), (309, 316, 308), (310, 317, 309), (311, 318, 310), (389, 319, 311), (320, 321, 288), (322, 288, 290), (323, 290, 291), (324, 291, 292), (325, 292, 293), (326, 293, 294), (327, 294, 295), (362, 295, 407), (289, 313, 321), (328, 412, 329), (329, 416, 330), (559, 533, 526), (550, 549, 336), (540, 333, 545), (551, 337, 565), (608, 592, 571), (447, 421, 474), (462, 422, 441), (459, 427, 423), (606, 578, 609), (419, 455, 451), (357, 411, 359), (443, 359, 444), (413, 373, 356), (438, 358, 439), (439, 340, 582), (341, 373, 573), (444, 576, 584), (359, 344, 576), (356, 376, 377), (380, 412, 363), (383, 399, 365), (381, 401, 399), (382, 402, 401), (384, 403, 402), (385, 404, 403), (386, 405, 404), (387, 406, 405), (388, 362, 406), (363, 424, 356), (400, 372, 373), (366, 372, 364), (367, 374, 366), (368, 375, 367), (369, 376, 368), (370, 377, 369), (371, 378, 370), (407, 379, 371), (391, 347, 390), (390, 348, 392), (392, 349, 393), (393, 350, 394), (394, 351, 395), (395, 352, 396), (396, 353, 397), (398, 353, 354), (398, 380, 407), (400, 361, 391), (381, 391, 390), (382, 390, 392), (384, 392, 393), (385, 393, 394), (386, 394, 395), (387, 395, 396), (388, 396, 397), (389, 397, 398), (399, 400, 365), (401, 364, 399), (402, 366, 401), (403, 367, 402), (404, 368, 403), (405, 369, 404), (406, 370, 405), (362, 371, 406), (389, 407, 362), (365, 391, 383), (464, 425, 418), (410, 413, 409), (409, 412, 408), (413, 416, 412), (411, 424, 413), (456, 419, 451), (415, 419, 343), (446, 357, 443), (418, 356, 424), (441, 355, 438), (414, 421, 468), (427, 357, 423), (417, 500, 471), (339, 440, 473), (458, 423, 446), (463, 433, 422), (514, 434, 515), (433, 355, 422), (358, 569, 340), (355, 431, 358), (602, 592, 603), (472, 435, 434), (492, 438, 488), (489, 535, 537), (488, 439, 489), (513, 441, 492), (611, 571, 581), (445, 421, 346), (516, 446, 506), (506, 443, 503), (504, 542, 543), (503, 444, 504), (609, 583, 612), (469, 517, 507), (604, 586, 575), (465, 457, 425), (356, 454, 373), (573, 454, 574), (457, 356, 425), (510, 477, 511), (511, 475, 482), (346, 458, 445), (339, 462, 440), (343, 464, 415), (414, 459, 346), (415, 420, 467), (414, 426, 466), (447, 426, 468), (432, 463, 339), (432, 434, 470), (440, 435, 473), (460, 434, 435), (445, 448, 474), (474, 469, 447), (467, 475, 455), (456, 465, 343), (456, 477, 476), (455, 477, 451), (511, 490, 512), (483, 486, 491), (605, 587, 586), (476, 484, 457), (453, 481, 454), (574, 523, 521), (484, 453, 457), (513, 435, 462), (512, 460, 435), (610, 581, 587), (510, 492, 484), (480, 525, 481), (530, 529, 588), (492, 480, 484), (471, 515, 434), (607, 580, 602), (430, 497, 431), (431, 579, 569), (499, 430, 433), (470, 499, 433), (505, 501, 508), (516, 448, 458), (500, 517, 515), (612, 590, 607), (496, 550, 497), (497, 568, 567), (499, 503, 496), (514, 506, 499), (483, 511, 478), (478, 512, 486), (491, 510, 483), (491, 512, 513), (498, 515, 501), (505, 514, 498), (501, 517, 508), (505, 517, 516), (608, 603, 592), (447, 468, 421), (462, 463, 422), (459, 466, 427), (606, 577, 578), (419, 467, 455), (360, 359, 411), (357, 417, 411), (411, 410, 360), (443, 357, 359), (373, 413, 361), (413, 356, 424), (361, 413, 409), (438, 355, 358), (439, 358, 340), (341, 361, 373), (444, 359, 576), (359, 360, 344), (379, 380, 363), (356, 373, 372), (356, 372, 374), (379, 363, 378), (378, 363, 356), (356, 374, 375), (356, 375, 376), (377, 378, 356), (380, 354, 412), (412, 416, 363), (354, 408, 412), (383, 381, 399), (381, 382, 401), (382, 384, 402), (384, 385, 403), (385, 386, 404), (386, 387, 405), (387, 388, 406), (388, 389, 362), (363, 416, 424), (400, 364, 372), (366, 374, 372), (367, 375, 374), (368, 376, 375), (369, 377, 376), (370, 378, 377), (371, 379, 378), (407, 380, 379), (391, 361, 347), (390, 347, 348), (392, 348, 349), (393, 349, 350), (394, 350, 351), (395, 351, 352), (396, 352, 353), (398, 397, 353), (398, 354, 380), (400, 373, 361), (381, 383, 391), (382, 381, 390), (384, 382, 392), (385, 384, 393), (386, 385, 394), (387, 386, 395), (388, 387, 396), (389, 388, 397), (399, 364, 400), (401, 366, 364), (402, 367, 366), (403, 368, 367), (404, 369, 368), (405, 370, 369), (406, 371, 370), (362, 407, 371), (389, 398, 407), (365, 400, 391), (464, 465, 425), (410, 411, 413), (409, 413, 412), (413, 424, 416), (411, 417, 424), (456, 343, 419), (415, 467, 419), (446, 423, 357), (418, 425, 356), (441, 422, 355), (414, 346, 421), (427, 417, 357), (461, 460, 424), (482, 475, 424), (471, 461, 417), (490, 482, 424), (420, 464, 418), (418, 424, 420), (417, 427, 426), (466, 426, 427), (507, 500, 417), (426, 469, 417), (424, 417, 461), (475, 420, 424), (469, 507, 417), (460, 490, 424), (473, 472, 339), (432, 339, 472), (458, 459, 423), (463, 470, 433), (514, 470, 434), (433, 430, 355), (358, 431, 569), (355, 430, 431), (602, 580, 592), (472, 473, 435), (492, 441, 438), (439, 527, 531), (488, 438, 439), (513, 462, 441), (611, 608, 571), (445, 474, 421), (516, 458, 446), (506, 446, 443), (444, 546, 541), (503, 443, 444), (609, 578, 583), (469, 448, 517), (604, 605, 586), (465, 476, 457), (356, 453, 454), (573, 373, 454), (457, 453, 356), (510, 476, 477), (511, 477, 475), (346, 459, 458), (339, 463, 462), (343, 465, 464), (414, 466, 459), (415, 464, 420), (414, 468, 426), (447, 469, 426), (432, 470, 463), (432, 472, 434), (440, 462, 435), (460, 471, 434), (445, 458, 448), (474, 448, 469), (467, 420, 475), (456, 476, 465), (456, 451, 477), (455, 475, 477), (511, 482, 490), (483, 478, 486), (605, 610, 587), (476, 510, 484), (453, 480, 481), (574, 454, 481), (484, 480, 453), (513, 512, 435), (512, 490, 460), (610, 611, 581), (510, 513, 492), (480, 488, 489), (585, 518, 526), (492, 488, 480), (471, 500, 515), (607, 590, 580), (430, 496, 497), (431, 558, 579), (499, 496, 430), (470, 514, 499), (505, 498, 501), (516, 517, 448), (500, 507, 517), (612, 583, 590), (496, 503, 504), (497, 566, 568), (499, 506, 503), (514, 516, 506), (483, 510, 511), (478, 511, 512), (491, 513, 510), (491, 486, 512), (498, 514, 515), (505, 516, 514), (501, 515, 517), (505, 508, 517), (536, 534, 489), (520, 524, 481), (537, 536, 489), (528, 588, 529), (540, 554, 334), (559, 531, 527), (564, 535, 555), (562, 589, 579), (337, 335, 553), (565, 525, 551), (521, 557, 331), (564, 525, 532), (539, 544, 589), (543, 552, 504), (547, 584, 589), (553, 336, 554), (557, 520, 565), (558, 555, 559), (568, 566, 555), (336, 334, 554), (547, 334, 541), (543, 542, 334), (550, 564, 563), (559, 539, 548), (557, 565, 538), (332, 565, 337), (554, 540, 332), (540, 331, 332), (428, 340, 569), (572, 436, 591), (598, 573, 342), (450, 573, 574), (594, 576, 344), (593, 344, 442), (494, 569, 579), (572, 429, 338), (591, 487, 596), (437, 340, 570), (597, 442, 502), (449, 576, 345), (485, 574, 585), (599, 341, 598), (600, 452, 599), (485, 588, 493), (596, 479, 600), (493, 582, 437), (509, 579, 589), (595, 495, 429), (601, 502, 495), (509, 584, 449), (592, 591, 571), (577, 593, 578), (580, 572, 592), (571, 596, 581), (578, 597, 583), (586, 598, 575), (587, 599, 586), (581, 600, 587), (590, 595, 580), (583, 601, 590), (603, 428, 602), (575, 342, 604), (604, 450, 605), (606, 594, 577), (602, 494, 607), (608, 570, 603), (609, 345, 606), (605, 485, 610), (610, 493, 611), (611, 437, 608), (607, 509, 612), (612, 449, 609), (43, 209, 247), (210, 206, 247), (221, 218, 247), (206, 214, 247), (233, 43, 247), (215, 247, 216), (216, 247, 217), (209, 210, 247), (217, 247, 218), (239, 47, 48), (48, 237, 238), (45, 46, 228), (239, 253, 49), (260, 265, 209), (265, 210, 209), (211, 212, 172), (260, 209, 211), (171, 172, 213), (172, 208, 207), (222, 179, 220), (220, 179, 171), (172, 207, 213), (221, 265, 266), (266, 217, 218), (185, 186, 238), (186, 254, 251), (240, 192, 237), (237, 192, 238), (186, 251, 238), (133, 179, 223), (133, 223, 219), (215, 216, 263), (133, 219, 215), (137, 192, 230), (229, 234, 137), (137, 230, 229), (265, 221, 214), (206, 210, 265), (262, 248, 246), (244, 255, 126), (126, 262, 246), (255, 186, 126), (266, 263, 216), (219, 243, 247), (252, 223, 225), (219, 223, 243), (225, 224, 252), (222, 220, 252), (243, 223, 252), (249, 248, 262), (262, 267, 250), (213, 207, 253), (209, 43, 245), (226, 245, 43), (43, 44, 226), (252, 220, 213), (236, 250, 267), (267, 232, 227), (235, 232, 267), (264, 234, 235), (48, 47, 241), (245, 253, 208), (207, 208, 253), (212, 211, 245), (243, 244, 246), (244, 243, 255), (252, 251, 254), (256, 255, 243), (252, 254, 243), (46, 45, 235), (237, 48, 240), (46, 229, 230), (231, 240, 46), (46, 230, 231), (238, 251, 252), (232, 235, 45), (45, 233, 247), (247, 246, 248), (249, 250, 247), (247, 248, 249), (232, 45, 227), (236, 227, 247), (247, 250, 236), (253, 226, 44), (241, 49, 44), (44, 228, 242), (43, 233, 228), (124, 257, 51), (259, 341, 598), (143, 260, 259), (594, 344, 261), (184, 262, 257), (51, 263, 131), (261, 264, 142), (176, 265, 260), (266, 265, 176), (263, 266, 183), (197, 267, 262), (264, 267, 197), (124, 258, 269), (52, 598, 575), (143, 52, 270), (594, 54, 272), (184, 124, 268), (258, 131, 274), (54, 142, 275), (176, 143, 271), (183, 176, 276), (131, 183, 277), (197, 184, 273), (142, 197, 278), (522, 521, 559), (331, 545, 559), (559, 527, 528), (529, 530, 559), (559, 528, 529), (521, 331, 559), (526, 518, 559), (559, 530, 533), (518, 522, 559), (336, 335, 551), (551, 550, 336), (540, 334, 333), (551, 335, 337), (481, 524, 523), (521, 522, 585), (574, 481, 523), (521, 585, 574), (480, 489, 532), (489, 534, 532), (520, 481, 519), (519, 481, 525), (480, 532, 525), (588, 585, 533), (533, 530, 588), (496, 504, 550), (504, 552, 549), (566, 497, 563), (563, 497, 550), (504, 549, 550), (535, 489, 439), (582, 528, 527), (531, 535, 439), (582, 527, 439), (542, 504, 444), (444, 584, 546), (541, 542, 444), (585, 522, 518), (526, 533, 585), (431, 497, 567), (431, 567, 556), (558, 560, 579), (431, 556, 558), (528, 582, 588), (559, 555, 531), (531, 555, 535), (564, 532, 534), (534, 536, 564), (537, 535, 564), (564, 536, 537), (579, 560, 561), (561, 562, 579), (565, 519, 525), (332, 331, 538), (521, 523, 557), (538, 331, 557), (564, 551, 525), (589, 562, 548), (548, 539, 589), (589, 544, 547), (547, 546, 584), (553, 335, 336), (519, 565, 520), (557, 523, 524), (524, 520, 557), (558, 556, 555), (564, 555, 566), (567, 568, 555), (555, 556, 567), (566, 563, 564), (547, 333, 334), (334, 336, 552), (549, 552, 336), (542, 541, 334), (552, 543, 334), (550, 551, 564), (544, 539, 333), (548, 562, 559), (561, 560, 559), (558, 559, 560), (545, 333, 559), (547, 544, 333), (561, 559, 562), (539, 559, 333), (332, 538, 565), (332, 337, 553), (553, 554, 332), (540, 545, 331), (428, 570, 340), (572, 338, 436), (598, 341, 573), (450, 342, 573), (594, 345, 576), (593, 594, 344), (494, 428, 569), (572, 595, 429), (591, 436, 487), (437, 582, 340), (597, 593, 442), (449, 584, 576), (485, 450, 574), (599, 452, 341), (600, 479, 452), (485, 585, 588), (596, 487, 479), (493, 588, 582), (509, 494, 579), (595, 601, 495), (601, 597, 502), (509, 589, 584), (592, 572, 591), (577, 594, 593), (580, 595, 572), (571, 591, 596), (578, 593, 597), (586, 599, 598), (587, 600, 599), (581, 596, 600), (590, 601, 595), (583, 597, 601), (603, 570, 428), (575, 598, 342), (604, 342, 450), (606, 345, 594), (602, 428, 494), (608, 437, 570), (609, 449, 345), (605, 450, 485), (610, 485, 493), (611, 493, 437), (607, 494, 509), (612, 509, 449)])
me_cube_010.polygons.foreach_set('material_index', [0, 0, 0, 0, 0, 0, 0, 0, 0, 0, 0, 0, 0, 0, 0, 0, 0, 0, 0, 0, 0, 0, 0, 0, 0, 0, 0, 0, 0, 0, 0, 0, 0, 0, 0, 0, 0, 0, 0, 0, 0, 0, 0, 0, 0, 1, 0, 0, 0, 0, 0, 0, 0, 0, 0, 0, 0, 0, 0, 0, 0, 0, 0, 0, 0, 0, 0, 0, 0, 0, 0, 0, 0, 0, 0, 0, 0, 0, 0, 0, 0, 0, 0, 0, 0, 0, 0, 0, 0, 0, 0, 0, 0, 0, 0, 0, 0, 0, 0, 0, 0, 1, 0, 0, 0, 0, 0, 0, 0, 0, 0, 0, 0, 0, 0, 0, 0, 0, 0, 0, 0, 0, 0, 0, 0, 0, 0, 0, 0, 0, 0, 0, 0, 0, 0, 0, 0, 0, 0, 0, 0, 0, 0, 0, 0, 0, 0, 0, 0, 0, 0, 0, 0, 0, 0, 0, 0, 0, 0, 0, 0, 0, 0, 0, 0, 0, 0, 0, 0, 1, 1, 0, 0, 0, 0, 0, 0, 0, 0, 0, 0, 0, 0, 0, 0, 0, 0, 0, 0, 0, 0, 0, 0, 0, 0, 0, 0, 0, 0, 0, 0, 0, 0, 0, 0, 0, 0, 0, 0, 0, 0, 0, 0, 0, 0, 0, 0, 0, 0, 0, 0, 0, 0, 0, 0, 0, 0, 0, 0, 0, 0, 0, 0, 0, 0, 0, 0, 0, 0, 0, 0, 0, 0, 0, 0, 0, 0, 0, 0, 0, 0, 0, 0, 0, 0, 0, 0, 0, 0, 0, 0, 0, 0, 0, 0, 0, 0, 0, 0, 0, 0, 0, 0, 0, 0, 0, 0, 0, 0, 0, 0, 0, 0, 0, 0, 0, 0, 0, 0, 0, 0, 0, 0, 0, 0, 0, 0, 0, 0, 0, 0, 0, 0, 0, 0, 0, 0, 0, 0, 0, 0, 0, 0, 0, 0, 0, 0, 0, 0, 0, 0, 0, 0, 0, 0, 0, 0, 0, 0, 0, 0, 0, 0, 0, 0, 0, 0, 1, 1, 0, 0, 0, 0, 0, 0, 0, 0, 0, 0, 0, 0, 0, 0, 0, 0, 0, 0, 0, 0, 0, 0, 0, 0, 0, 0, 0, 0, 0, 0, 0, 0, 0, 0, 0, 0, 0, 0, 0, 0, 0, 0, 0, 0, 0, 0, 0, 0, 0, 0, 0, 0, 0, 0, 0, 0, 0, 0, 0, 0, 0, 0, 0, 0, 0, 0, 0, 0, 0, 0, 0, 0, 0, 0, 0, 0, 0, 0, 0, 0, 0, 0, 0, 0, 0, 0, 0, 0, 0, 0, 0, 0, 0, 0, 0, 0, 0, 0, 0, 0, 0, 0, 0, 0, 0, 0, 0, 0, 0, 0, 0, 0, 0, 0, 0, 0, 0, 0, 0, 0, 0, 0, 0, 0, 0, 0, 0, 0, 0, 0, 0, 0, 0, 0, 0, 0, 0, 0, 0, 0, 0, 0, 0, 0, 0, 0, 0, 0, 0, 0, 0, 0, 0, 0, 0, 0, 0, 0, 0, 0, 0, 0, 0, 0, 0, 0, 0, 0, 0, 0, 0, 0, 0, 0, 0, 0, 0, 0, 0, 0, 0, 0, 0, 0, 0, 0, 0, 0, 0, 0, 0, 0, 0, 0, 0, 0, 0, 0, 0, 0, 0, 0, 1, 0, 0, 0, 0, 0, 0, 0, 0, 0, 0, 0, 0, 0, 0, 0, 0, 0, 0, 0, 0, 0, 0, 0, 0, 0, 0, 0, 0, 0, 0, 0, 0, 0, 0, 0, 0, 0, 0, 0, 0, 0, 0, 0, 0, 0, 0, 0, 0, 0, 0, 0, 0, 0, 0, 0, 1, 0, 0, 0, 0, 0, 0, 0, 0, 0, 0, 0, 0, 0, 0, 0, 0, 0, 0, 0, 0, 0, 0, 0, 0, 0, 0, 0, 0, 0, 0, 0, 0, 0, 0, 0, 0, 0, 0, 0, 0, 0, 0, 0, 0, 0, 0, 0, 0, 0, 0, 0, 0, 0, 0, 0, 0, 0, 0, 0, 0, 0, 0, 0, 0, 0, 0, 0, 1, 1, 0, 0, 0, 0, 0, 0, 0, 0, 0, 0, 0, 0, 0, 0, 0, 0, 0, 0, 0, 0, 0, 0, 0, 0, 0, 0, 0, 0, 0, 0, 0, 0, 0, 0, 0, 0, 0, 0, 0, 0, 0, 0, 0, 0, 0, 0, 0, 0, 0, 0, 0, 0, 0, 0, 0, 0, 0, 0, 0, 0, 0, 0, 0, 0, 0, 0, 0, 0, 0, 0, 0, 0, 0, 0, 0, 0, 0, 0, 0, 0, 0, 0, 0, 0, 0, 0, 0, 0, 0, 0, 0, 0, 0, 0, 0, 0, 0, 0, 0, 0, 0, 0, 0, 0, 0, 0, 0, 0, 0, 0, 0, 0, 0, 0, 0, 0, 0, 0, 0, 0, 0, 0, 0, 0, 0, 0, 0, 0, 0, 0, 0, 0, 0, 0, 0, 0, 0, 0, 0, 0, 0, 0, 0, 0, 0, 0, 0, 0, 0, 0, 0, 0, 0, 0, 0, 0, 0, 0, 0, 0, 0, 0, 0, 0, 0, 0, 1, 1, 0, 0, 0, 0, 0, 0, 0, 0, 0, 0, 0, 0, 0, 0, 0, 0, 0, 0, 0, 0, 0, 0, 0, 0, 0, 0, 0, 0, 0, 0, 0, 0, 0, 0, 0, 0, 0, 0, 0, 0, 0, 0, 0, 0, 0, 0, 0, 0, 0, 0, 0, 0, 0, 0, 0, 0, 0, 0, 0, 0, 0, 0, 0, 0, 0, 0, 0, 0, 0, 0, 0, 0, 0, 0, 0, 0, 0, 0, 0, 0, 0, 0, 0, 0, 0, 0, 0, 0, 0, 0, 0, 0, 0, 0, 0, 0, 0, 0, 0, 0, 0, 0, 0, 0, 0, 0, 0, 0, 0, 0, 0, 0, 0, 0, 0, 0, 0, 0, 0, 0, 0, 0, 0, 0, 0, 0, 0, 0, 0, 0, 0, 0, 0, 0, 0, 0, 0, 0, 0, 0, 0, 0, 0, 0, 0, 0, 0, 0, 0, 0, 0, 0, 0, 0, 0, 0, 0, 0, 0, 0, 0, 0, 0, 0, 0, 0, 0, 0, 0, 0, 0, 0, 0, 0, 0, 0, 0, 0, 0, 0, 0, 0, 0, 0, 0, 0, 0, 0, 0, 0, 0, 0, 0, 0, 0, 0, 0, 0, 0, 0, 0, 0, 0, 0, 0, 0, 0, 0, 0, 0, 0, 0, 0, 0, 0, 0, 0, 0, 0, 0, 0, 0, 0, 0, 0, 0, 0, 0, 0, 0, 0, 0, 0, 0, 0, 0, 0, 0, 0, 0, 0, 0, 0, 0, 0, 0, 0, 0, 0, 0, 0, 0, 0, 0, 0, 0, 0, 0, 0, 0, 0, 0, 0, 0, 0, 0, 0, 0, 0, 0, 0, 0, 0, 0, 0, 0, 0, 0, 0, 0, 0, 0, 0, 0, 0, 0, 0, 0, 0, 0, 0, 0, 0, 0, 0, 0, 0, 0, 0, 0, 0, 0, 0, 0, 0, 0, 0, 0, 0, 0, 0, 0, 0, 0, 0, 0, 0, 0, 0, 0, 0, 0, 0, 0, 0, 0, 0, 0, 0, 0, 0, 0, 0, 0, 0, 0, 0, 0, 0, 0, 0, 0, 0, 0, 0, 0, 0, 0, 0, 0, 0, 0, 0, 0, 0, 0, 0, 0, 0, 0, 0, 0, 0, 0, 0, 0, 0, 0, 0, 0, 0, 0, 0, 0, 0, 0, 0, 0, 0, 0, 0, 0, 0, 0, 0, 0, 0, 0, 0, 0, 0, 0, 0, 0, 0, 0, 0, 0, 0, 0, 0, 0, 0, 0, 0, 0, 0, 0, 0, 0, 0, 0, 0, 0, 0, 0, 0, 0, 0])
me_cube_010.materials.append(mat_murchateau_005)
me_cube_010.materials.append(mat_sol_004)
me_cube_010.use_remesh_preserve_volume = False
me_cube_010.use_remesh_preserve_attributes = False
me_cube_010.use_mirror_vertex_groups = False
me_cube_010.update()
me_mesh_010 = bpy.data.meshes.new('Mesh.010')
me_mesh_010.from_pydata([(0.2836, 0.5796, -0.3864), (0.2836, 0.5796, 0.245), (-0.2598, 0.2579, -0.3864), (-0.2598, 0.2579, 0.245), (0.01187, 0.4187, 0.8482), (-0.124, 0.3383, 0.7563), (0.1477, 0.4991, 0.7563), (0.08307, -1.279, -0.8833), (2.1, -0.5, -1.471), (-1.397, 1.639, -0.8833), (-1.93, -0.5, -1.471), (-1.092, -0.4677, 0.7389), (0.8762, -0.7315, 0.7563), (0.8806, -0.7284, 0.7389), (1.006, -0.6415, -0.3864), (1.006, -0.6415, 0.245), (0.7459, -0.8214, 0.8482), (0.4855, -1.001, -0.3864), (0.4855, -1.001, 0.245), (0.6157, -0.9113, 0.7563), (-0.9397, -0.5728, 0.245), (-0.9397, -0.5728, -0.3864), (-0.8092, -0.6629, 0.7563), (-0.6788, -0.753, 0.8482), (0.132, 0.2159, 0.8482), (-0.8137, -0.6599, 0.7389), (0.08764, -0.3291, 0.245), (-0.4179, -0.9332, 0.245), (-0.4179, -0.9332, -0.3864), (0.08764, -0.3291, -0.3864), (-0.5978, -0.8089, -0.3864), (-0.5483, -0.8431, 0.7563), (0.1098, -0.05661, 0.7563), (0.08497, -1.892, -1.471), (1.563, -0.2573, -0.8833), (1.256, -0.4692, -0.8833), (-1.397, -0.2573, -0.8833), (-0.4524, -0.9094, -0.8833), (-1.092, -0.4677, -0.8833), (1.563, 1.49, -0.8833), (2.1, 1.014, -1.471), (2.1, -0.5, -3.56), (1.576, 1.456, 0.8512), (1.563, 1.511, 0.7389), (1.563, 0.9977, 0.7389), (1.563, 1.932, -0.2737), (1.563, -0.2573, 0.3816), (0.08497, -1.892, -5.738), (-1.397, 1.766, -0.8833), (-1.93, 1.389, -1.471), (-1.577, 1.639, -1.082), (-1.317, 1.639, -1.049), (-1.93, -0.5, -4.077), (-1.397, 2.697, 2.451), (-1.397, 3.238, 1.148), (1.563, 1.457, 0.8696), (-1.397, -0.05789, 3.882), (-1.397, -0.2573, 3.777), (0.08307, -1.279, 2.163), (1.011, -0.6385, 1.046), (-0.7603, -0.6967, 3.51), (1.563, 1.511, 0.7389), (1.576, 1.456, 0.8512), (1.563, 0.9977, 0.7389), (1.563, 1.457, 0.8696)], [], [(14, 0, 2, 21, 30, 28, 29, 17), (23, 22, 5), (2, 0, 1, 6, 4, 5, 3), (24, 4, 6, 12, 16), (21, 20, 11, 38, 37, 30), (17, 18, 19, 16, 12, 13, 59, 58, 7, 35, 15, 14), (49, 10, 36, 9, 50), (23, 24, 32, 31), (19, 18, 26, 32), (8, 34, 35, 7, 33), (34, 46, 59, 13, 15, 35), (47, 41, 8, 33), (21, 2, 3, 20), (29, 26, 18, 17), (25, 20, 3), (62, 63, 61), (28, 27, 26, 29), (39, 45, 61, 63, 46, 34), (5, 4, 24), (24, 23, 5), (26, 27, 31, 32), (41, 40, 8), (53, 54, 48, 9, 36, 57, 56), (0, 14, 15, 1), (1, 15, 13, 12, 6), (3, 5, 25), (22, 25, 5), (51, 50, 9), (47, 33, 10, 52), (42, 43, 64), (33, 7, 37, 38, 36, 10), (49, 52, 10), (32, 24, 16, 19), (40, 39, 34, 8), (64, 44, 42), (63, 55, 61), (27, 28, 30, 37, 7, 58, 60, 57, 36, 38, 11, 20, 25, 22, 23, 31), (48, 50, 9)])
_k = set([(42, 43), (42, 44), (43, 64), (44, 64), (55, 61), (55, 63), (61, 62), (62, 63)])
me_mesh_010.attributes.new('sharp_edge', 'BOOLEAN', 'EDGE').data.foreach_set('value', [ (min(e.vertices), max(e.vertices)) in _k for e in me_mesh_010.edges])
me_mesh_010.materials.append(mat_murchateau_005)
me_mesh_010.materials.append(mat_sol_004)
me_mesh_010.use_remesh_preserve_volume = False
me_mesh_010.use_remesh_preserve_attributes = False
me_mesh_010.use_mirror_vertex_groups = False
me_mesh_010.update()
me_mesh_009 = bpy.data.meshes.new('Mesh.009')
me_mesh_009.from_pydata([(2.003, 1.403, 1.598), (1.225, 1.248, -1.111), (0.7877, 1.248, -0.5785), (0.2553, 1.248, -0.1415), (-0.3521, 1.248, 0.2272), (-1.011, 1.248, 0.4382), (1.225, 1.403, -1.111), (0.7877, 1.403, -0.5785), (0.2553, 1.403, -0.1415), (-0.3521, 1.403, 0.2272), (-1.011, 1.403, 0.4382), (0.7877, -0.337, -0.9298), (0.2553, -0.337, -0.4929), (-0.3521, -0.337, -0.1241), (-1.011, -0.337, 0.08683), (0.7877, -0.337, -0.5785), (0.2553, -0.337, -0.1415), (-0.3521, -0.337, 0.2272), (1.225, 1.248, -1.462), (0.7877, 1.248, -0.9298), (0.2553, 1.248, -0.4929), (-0.3521, 1.248, -0.1241), (-1.011, 1.248, 0.08683), (2.003, 1.121, 1.371), (2.003, 1.121, 1.598), (-1.517, 1.248, 0.1728), (-2.024, 1.403, 0.4382), (-1.517, 1.403, 0.5608), (-2.024, 1.248, 0.08683), (-1.517, 1.248, 0.5242), (0.2553, -2.233, -0.1415), (0.2553, -2.388, -0.1415), (0.7877, -0.648, -0.9298), (0.2553, -0.648, -0.4929), (-0.3521, -0.648, -0.1241), (-1.011, -0.648, 0.08683), (0.7877, -0.648, -0.5785), (0.2553, -0.648, -0.1415), (-0.3521, -0.648, 0.2272), (0.2553, -2.233, -0.4929), (-0.3521, -2.233, -0.1241), (-0.08382, -2.388, 0.06432), (-0.9467, 1.121, 1.371), (2.003, -0.0891, 1.371), (1.107, -2.106, 1.371), (1.215, -2.106, 1.371), (0.8698, -2.388, 0.9731), (0.9985, -2.388, 1.095), (0.4601, -2.388, -0.3096), (1.276, -2.106, 1.531), (1.451, 1.248, -1.434), (1.49, 1.403, -1.49), (1.364, 1.248, -1.661), (1.225, 0.6964, -1.462), (0.9492, -0.337, -1.127), (1.041, -0.337, -0.887), (0.958, -0.648, -0.786), (0.7877, -0.9428, -0.9298), (0.4039, -2.233, -0.6149), (0.8663, -0.648, -1.026), (-0.1443, -2.233, 0.101), (0.5063, -2.233, -0.3476), (-0.3734, -2.233, -0.1173), (-1.001, -0.337, 0.4349), (-0.8527, -0.648, 0.3874), (-1.011, -0.8944, 0.08683), (-1.144, -0.648, 0.1095), (-1.312, -0.337, 0.138), (-1.517, 0.04244, 0.1728), (-2.003, 1.248, 0.4417), (-2.024, 1.275, 0.4382), (-2.147, 1.403, 0.3988), (-2.553, 1.248, -0.08249), (-2.024, 0.6958, 0.08683), (2.003, 1.403, -0.1522), (-0.8884, 1.403, 1.598), (-1.517, 1.403, 0.9984), (-0.7084, 1.121, 1.598), (2.003, -0.0891, 1.371), (1.215, -2.106, 1.371), (-0.08382, -2.388, 0.06432), (0.8698, -2.388, 0.9731), (0.9985, -2.388, 1.095), (0.4601, -2.388, -0.3096), (1.107, -2.106, 1.371), (1.276, -2.106, 1.531), (1.49, 1.403, -1.49), (1.451, 1.248, -1.434), (1.225, 0.6964, -1.462), (1.364, 1.248, -1.661), (0.9492, -0.337, -1.127), (1.041, -0.337, -0.887), (0.958, -0.648, -0.786), (0.7877, -0.9428, -0.9298), (0.4039, -2.233, -0.6149), (0.8663, -0.648, -1.026), (0.5063, -2.233, -0.3476), (-0.1443, -2.233, 0.101), (-0.3734, -2.233, -0.1173), (-0.8527, -0.648, 0.3874), (-1.001, -0.337, 0.4349), (-1.011, -0.8944, 0.08683), (-1.144, -0.648, 0.1095), (-1.312, -0.337, 0.138), (-1.517, 0.04244, 0.1728), (-0.9467, 1.121, 1.371), (2.003, 1.403, -0.1522), (-1.517, 1.403, 0.9984), (-0.8884, 1.403, 1.598), (-0.7084, 1.121, 1.598)], [], [(78, 74, 0, 24, 23), (23, 24, 109, 105), (69, 29, 25, 28, 72), (39, 33, 32, 93, 94), (26, 71, 76, 27), (79, 78, 23, 105, 84), (97, 30, 31, 80), (16, 37, 38, 17), (29, 10, 5), (98, 101, 35, 34, 40), (5, 10, 9, 4), (1, 87, 89, 18, 19, 20, 21, 22, 25, 29, 5, 4, 3, 2), (15, 36, 37, 16), (88, 90, 11, 19, 18), (29, 27, 10), (29, 69, 70, 26), (11, 12, 20, 19), (75, 109, 24, 0), (29, 26, 27), (89, 88, 18), (91, 92, 36, 15), (55, 54, 53, 52, 50, 51, 106, 43, 45, 49, 47, 48, 61, 58, 57, 59, 56), (96, 83, 31, 30), (12, 13, 21, 20), (101, 102, 35), (100, 17, 38, 99), (34, 35, 102, 99, 38, 37, 36, 92, 95, 32, 33), (84, 85, 79), (94, 96, 30, 97, 98, 40, 39), (83, 82, 81, 80, 31), (4, 9, 8, 3), (104, 25, 29, 27, 76), (2, 7, 6, 1), (103, 63, 64, 66, 65, 62, 60, 41, 46, 44, 42, 77, 108, 107, 68), (95, 93, 32), (40, 34, 33, 39), (49, 44, 46, 47), (74, 86, 6, 7, 8, 9, 10, 27, 76, 75, 0), (104, 73, 28, 25), (73, 72, 28), (70, 71, 26), (3, 8, 7, 2), (11, 90, 91, 15, 16, 17, 100, 67, 14, 13, 12), (13, 14, 22, 21), (1, 6, 86, 87), (14, 67, 104, 25, 22)])
me_mesh_009.polygons.foreach_set('material_index', [0, 0, 0, 0, 0, 1, 0, 0, 0, 0, 0, 0, 0, 0, 0, 0, 0, 0, 0, 0, 0, 0, 0, 0, 0, 0, 0, 0, 0, 0, 0, 0, 0, 0, 0, 0, 0, 0, 0, 0, 0, 0, 0, 0, 0, 0])
_k = set([(41, 46), (41, 60), (42, 44), (42, 77), (43, 45), (43, 106), (44, 49), (45, 49), (46, 47), (47, 48), (48, 61), (50, 51), (50, 52), (51, 106), (52, 53), (53, 54), (54, 55), (55, 56), (56, 59), (57, 58), (57, 59), (58, 61), (60, 62), (62, 65), (63, 64), (63, 103), (64, 66), (65, 66), (67, 100), (67, 104), (68, 103), (68, 107), (74, 78), (74, 86), (75, 76), (75, 109), (76, 104), (77, 108), (78, 79), (79, 85), (80, 81), (80, 97), (81, 82), (82, 83), (83, 96), (84, 85), (84, 105), (86, 87), (87, 89), (88, 89), (88, 90), (90, 91), (91, 92), (92, 95), (93, 94), (93, 95), (94, 96), (97, 98), (98, 101), (99, 100), (99, 102), (101, 102), (105, 109), (107, 108)])
me_mesh_009.attributes.new('sharp_edge', 'BOOLEAN', 'EDGE').data.foreach_set('value', [ (min(e.vertices), max(e.vertices)) in _k for e in me_mesh_009.edges])
me_mesh_009.materials.append(mat_murchateau_005)
me_mesh_009.materials.append(mat_sol_004)
me_mesh_009.use_remesh_preserve_volume = False
me_mesh_009.use_remesh_preserve_attributes = False
me_mesh_009.use_mirror_vertex_groups = False
me_mesh_009.update()
me_mesh_008 = bpy.data.meshes.new('Mesh.008')
me_mesh_008.from_pydata([(-0.9073, -0.3835, -0.9746), (-1.179, -0.2227, -0.3715), (-1.315, -0.1423, -0.4633), (-1.043, -0.3031, -0.4633), (0.909, 0.6961, -2.691), (0.4463, 0.2979, 0.164), (0.3896, 0.2979, -0.6776), (0.725, 0.2979, 0.8231), (1.15, 0.2979, 1.431), (1.587, 0.2979, 1.963), (0.4463, 0.4533, 0.164), (0.3718, 0.4533, -0.4808), (0.725, 0.4533, 0.8231), (1.15, 0.4533, 1.431), (1.587, 0.4533, 1.963), (0.4463, -1.287, -0.1873), (0.725, -1.287, 0.4718), (0.3896, -1.287, -0.6776), (0.4463, -1.287, 0.164), (0.3896, -1.287, -0.3263), (0.4463, 0.2979, -0.1873), (0.3896, 0.2979, -0.3263), (0.725, 0.2979, 0.4718), (1.15, 0.2979, 1.079), (1.587, 0.2979, 1.612), (2.119, 0.2979, 2.049), (-0.1976, 0.8466, -0.4808), (-0.3147, 0.9275, -0.4633), (-0.1845, 0.8376, -1.606), (-0.1845, 0.8376, -0.9746), (-0.4449, 1.017, -0.3715), (-0.7054, 1.197, -1.606), (-0.7054, 1.197, -0.9746), (-0.5751, 1.107, -0.4633), (-2.0, 0.859, -0.4633), (-1.87, 0.9491, -0.3715), (-1.059, -0.01981, -0.3715), (-2.005, 0.8559, -0.4808), (-1.103, 0.5251, -0.9746), (-1.609, 1.129, -0.9746), (-1.739, 1.039, -0.4633), (-1.081, 0.2527, -0.4633), (0.3718, 0.4534, -2.103), (0.06497, 0.6653, -2.103), (0.3896, -1.598, -0.3263), (0.909, 0.4205, -2.691), (0.4994, 0.9789, -2.691), (0.3718, 0.02445, -2.103), (0.909, 0.6961, -2.834), (0.4463, -1.496, 0.164), (0.3972, -1.598, -0.2609), (0.433, -1.598, -0.3026), (0.4134, -1.598, -0.4719), (0.3896, -1.598, -0.4352), (0.4199, -1.625, -0.4163), (0.3896, -1.614, -0.3263), (0.3718, -1.147, -1.493), (0.385, -1.623, -0.3669), (0.3718, -1.568, -0.4808), (0.3896, -1.624, -0.3735), (-0.5148, 0.2796, -1.606), (-0.2657, 0.8936, -2.103), (-0.7536, 1.231, -1.932), (-0.9209, 0.8332, -1.606), (-0.9073, -0.3835, -0.9821), (-1.108, 1.475, -1.808), (-1.103, 0.5251, -1.316), (-1.609, 1.129, -1.272), (-1.4, -0.09182, -0.7841), (-1.653, 0.2727, -0.7946), (-2.078, 0.805, -0.7695), (2.119, 0.1137, 2.049), (2.272, 0.2979, 2.141), (2.106, 0.4533, 2.389), (2.101, 0.4453, 2.385), (1.997, 0.2979, 2.3), (1.587, -0.6456, 1.612), (1.389, -1.009, 1.37), (1.15, -1.129, 1.079), (-1.597, 1.138, 2.002), (-2.587, -0.3816, 1.231), (-2.587, -0.1717, 0.7236), (-2.587, 0.1587, -0.07152), (0.8622, -1.287, 0.6678), (0.3718, -0.7527, 2.209), (0.3718, -0.5798, 2.378), (0.3718, -0.4432, 2.363), (0.3718, -1.168, 1.801), (0.725, -1.288, 0.8231), (0.3718, -1.623, -0.3482), (1.354, 0.4533, 2.353), (0.3718, 0.4533, 2.262), (-1.108, 1.475, 2.009), (-2.587, 0.4534, 1.388), (-2.587, 0.4534, -0.2249), (2.057, 0.4533, 2.418), (0.4463, -1.496, 0.164), (0.3972, -1.598, -0.2609), (0.433, -1.598, -0.3026), (0.4134, -1.598, -0.4719), (0.3896, -1.598, -0.4352), (0.4199, -1.625, -0.4163), (0.3896, -1.614, -0.3263), (0.385, -1.623, -0.3669), (0.3718, -1.568, -0.4808), (0.3896, -1.624, -0.3735), (2.119, 0.1137, 2.049), (2.272, 0.2979, 2.141), (2.106, 0.4533, 2.389), (2.101, 0.4453, 2.385), (1.997, 0.2979, 2.3), (1.587, -0.6456, 1.612), (1.389, -1.009, 1.37), (1.15, -1.129, 1.079), (0.8622, -1.287, 0.6678), (0.3718, -0.7527, 2.209), (0.3718, -0.5798, 2.378), (0.3718, -0.4432, 2.363), (0.3718, -1.168, 1.801), (0.725, -1.288, 0.8231), (0.3718, -1.623, -0.3482), (0.3718, 0.4533, 2.262), (1.354, 0.4533, 2.353), (2.057, 0.4533, 2.418)], [], [(2, 35, 36), (3, 1, 36, 30, 27), (39, 38, 41, 40), (102, 44, 100, 105), (111, 112, 113, 23, 24), (23, 113, 114, 16, 22), (97, 98, 99, 100, 44), (42, 47, 45, 4), (70, 94, 93, 79, 92, 65, 67, 39, 40, 35, 34, 37), (32, 38, 66, 63, 31), (109, 110, 9, 14, 108), (13, 14, 9, 8), (19, 17, 15, 16, 114, 119, 18), (5, 7, 8, 9, 110, 107, 25, 24, 23, 22, 20, 6, 21), (31, 63, 60, 28), (22, 16, 15, 20), (19, 21, 6, 17), (28, 60, 64, 0, 29), (35, 40, 41, 36), (121, 122, 123, 108, 14, 13, 12, 10, 11), (36, 1, 2), (2, 34, 35), (20, 15, 17, 6), (12, 13, 8, 7), (11, 42, 43, 26, 29, 27, 30, 33, 32, 31, 62, 65, 92, 121), (4, 45, 48), (117, 121, 11, 104, 120, 118, 115, 116), (96, 18, 119), (82, 81, 80, 93, 94), (56, 47, 42, 11, 104), (3, 0, 64, 68, 2, 1), (32, 33, 41, 38), (34, 2, 37), (69, 70, 37), (106, 111, 24, 25), (102, 103, 104, 11, 10, 5, 21, 19, 18, 96, 97, 44), (29, 0, 3, 27), (10, 12, 7, 5), (61, 62, 31, 28, 29, 26, 43), (107, 106, 25), (86, 85, 95, 90), (48, 46, 4), (98, 101, 99), (90, 91, 86), (85, 84, 74, 73, 95), (38, 39, 67, 66), (49, 88, 83, 78, 77, 87, 89, 57, 55, 59, 54, 51, 50), (89, 58, 57), (59, 53, 52, 54), (84, 87, 77, 76, 71, 72, 75, 74), (41, 33, 30, 36), (46, 61, 43, 42, 4), (68, 69, 37, 2)])
_k = set([(49, 50), (49, 88), (50, 51), (51, 54), (52, 53), (52, 54), (53, 59), (55, 57), (55, 59), (57, 58), (58, 89), (71, 72), (71, 76), (72, 75), (73, 74), (73, 95), (74, 75), (76, 77), (77, 78), (78, 83), (83, 88), (84, 85), (84, 87), (85, 86), (86, 91), (87, 89), (90, 91), (90, 95), (96, 97), (96, 119), (97, 98), (98, 101), (99, 100), (99, 101), (100, 105), (102, 103), (102, 105), (103, 104), (104, 120), (106, 107), (106, 111), (107, 110), (108, 109), (108, 123), (109, 110), (111, 112), (112, 113), (113, 114), (114, 119), (115, 116), (115, 118), (116, 117), (117, 121), (118, 120), (121, 122), (122, 123)])
me_mesh_008.attributes.new('sharp_edge', 'BOOLEAN', 'EDGE').data.foreach_set('value', [ (min(e.vertices), max(e.vertices)) in _k for e in me_mesh_008.edges])
me_mesh_008.materials.append(mat_murchateau_005)
me_mesh_008.materials.append(mat_sol_004)
me_mesh_008.use_remesh_preserve_volume = False
me_mesh_008.use_remesh_preserve_attributes = False
me_mesh_008.use_mirror_vertex_groups = False
me_mesh_008.update()
me_mesh_007 = bpy.data.meshes.new('Mesh.007')
me_mesh_007.from_pydata([(0.2322, 1.192, 0.05638), (0.2322, 1.192, 0.4077), (-0.4716, -0.7039, -0.8588), (-0.5283, -0.7039, -1.7), (-0.1929, -0.7039, -0.1997), (0.2322, -0.7039, 0.4077), (0.6692, -0.7039, 0.9401), (1.202, -0.7039, 1.377), (-0.4716, -0.8594, -0.8588), (-0.5461, -0.8594, -1.504), (-0.1929, -0.8594, -0.1997), (0.2322, -0.8594, 0.4077), (0.6692, -0.8594, 0.9401), (1.202, -0.8594, 1.377), (-0.1929, 0.881, -0.551), (0.2322, 0.881, 0.05638), (0.6692, 0.881, 0.5888), (-0.4716, 0.881, -0.8588), (-0.1929, 0.881, -0.1997), (0.2322, 0.881, 0.4077), (-0.4716, -0.7039, -1.21), (-0.5283, -0.7039, -1.349), (-0.1929, -0.7039, -0.551), (0.2322, -0.7039, 0.05638), (0.6692, -0.7039, 0.5888), (1.202, -0.7039, 1.026), (1.809, -0.7039, 1.394), (-0.4716, 0.981, -0.8588), (-0.5008, 0.9206, -1.111), (-0.5031, 0.881, -1.132), (-0.5283, -0.2193, -1.7), (-0.5246, -0.08996, -1.669), (-0.5283, 0.4537, -1.349), (-0.4716, 0.8106, -1.21), (-0.5283, -0.08745, -1.663), (-0.5461, 0.1503, -1.504), (-0.5461, -0.8594, -1.858), (-0.5461, -0.07525, -1.634), (1.932, -0.7039, 1.434), (1.809, -0.5944, 1.394), (1.202, 0.1918, 1.026), (0.5991, 1.192, 0.5034), (0.4711, 1.468, 0.3474), (0.2322, 1.348, 0.05638), (-0.1869, 1.192, -0.1911), (-0.05162, 1.192, -0.3491), (0.3696, 1.192, 0.5751), (-0.1929, 1.189, -0.1997), (0.5139, 0.881, 0.7509), (0.7695, 0.881, 0.6711), (1.511, -0.7039, 1.565), (1.632, -0.8594, 1.638), (-0.5461, 1.308, 0.7783), (-0.5461, 0.9209, -1.057), (-0.4602, 0.881, -1.183), (-0.5461, -0.8594, 2.318), (-2.026, -1.881, 1.619), (-2.026, -1.881, -0.07669), (-1.158, -1.282, 2.81), (-2.867, -1.3, 1.268), (-0.4716, 0.981, -0.8588), (-0.5008, 0.9206, -1.111), (-0.5031, 0.881, -1.132), (-0.5283, -0.2193, -1.7), (-0.5246, -0.08996, -1.669), (-0.4716, 0.8106, -1.21), (-0.5283, -0.08745, -1.663), (-0.5461, 0.1503, -1.504), (-0.5283, 0.4537, -1.349), (1.932, -0.7039, 1.434), (1.809, -0.5944, 1.394), (0.5991, 1.192, 0.5034), (0.4711, 1.468, 0.3474), (0.2322, 1.348, 0.05638), (-0.1869, 1.192, -0.1911), (-0.05162, 1.192, -0.3491), (0.3696, 1.192, 0.5751), (0.5139, 0.881, 0.7509), (1.202, 0.1918, 1.026), (0.7695, 0.881, 0.6711), (1.511, -0.7039, 1.565), (1.632, -0.8594, 1.638), (-0.1929, 1.189, -0.1997), (-0.5461, 1.308, 0.7783), (-0.5461, -0.8594, 2.318), (-0.5461, 0.9209, -1.057), (-0.4602, 0.881, -1.183)], [], [(19, 1, 76, 77), (71, 76, 1, 74, 75, 0), (29, 17, 18, 19, 77, 79, 16, 15, 14, 86), (7, 13, 12, 6), (5, 11, 10, 4), (72, 71, 0, 73), (6, 5, 4, 2, 21, 3, 20, 22, 23, 24, 25, 26, 38, 80, 7), (16, 79, 40, 25, 24), (4, 10, 8, 2), (15, 16, 24, 23), (83, 85, 67, 9, 84), (9, 67, 68, 21, 2, 8), (53, 52, 42, 43, 45, 44, 82, 27, 61), (14, 15, 23, 22), (66, 32, 35, 53, 61, 62, 54, 65, 31), (55, 81, 50, 69, 70, 78, 49, 48, 46, 41, 42, 52), (63, 64, 33, 20, 3), (6, 12, 11, 5), (40, 39, 26, 25), (59, 57, 56), (18, 47, 74, 1, 19), (37, 67, 9, 36), (31, 30, 66), (29, 28, 60, 17), (3, 21, 68, 34, 63), (60, 47, 18, 17), (39, 38, 26), (51, 84, 9, 8, 10, 11, 12, 13), (75, 73, 0), (80, 51, 13, 7), (58, 56, 57, 36, 9, 84), (33, 86, 14, 22, 20)])
_k = set([(27, 61), (27, 82), (28, 29), (28, 60), (29, 86), (30, 31), (30, 66), (31, 65), (32, 35), (32, 66), (33, 64), (33, 86), (34, 63), (34, 68), (35, 53), (38, 39), (38, 80), (39, 40), (40, 79), (41, 42), (41, 46), (42, 43), (43, 45), (44, 45), (44, 82), (46, 48), (47, 60), (47, 74), (48, 49), (49, 78), (50, 69), (50, 81), (51, 80), (51, 84), (52, 53), (52, 55), (54, 62), (54, 65), (55, 81), (61, 62), (63, 64), (67, 68), (67, 85), (69, 70), (70, 78), (71, 72), (71, 76), (72, 73), (73, 75), (74, 75), (76, 77), (77, 79), (83, 84), (83, 85)])
me_mesh_007.attributes.new('sharp_edge', 'BOOLEAN', 'EDGE').data.foreach_set('value', [ (min(e.vertices), max(e.vertices)) in _k for e in me_mesh_007.edges])
me_mesh_007.materials.append(mat_murchateau_005)
me_mesh_007.materials.append(mat_sol_004)
me_mesh_007.use_remesh_preserve_volume = False
me_mesh_007.use_remesh_preserve_attributes = False
me_mesh_007.use_mirror_vertex_groups = False
me_mesh_007.update()
me_mesh_006 = bpy.data.meshes.new('Mesh.006')
me_mesh_006.from_pydata([(0.537, 2.107, 1.015), (-1.575, 0.6479, 1.015), (0.537, 1.585, -0.291), (-0.9426, 0.5627, -0.291), (-0.9426, 0.2798, -0.5181), (-1.575, 0.2442, 1.015), (-0.9426, 0.2798, -0.291), (-1.318, 0.4458, 1.026), (-1.575, 0.6479, 0.1826), (-1.318, 0.2605, 0.3639), (-1.575, 0.2442, 0.1826), (0.05985, 1.777, 1.015), (0.06368, 1.438, 0.3639), (-1.14, 0.9482, 1.015), (-0.9364, 0.3091, 1.026), (-0.9364, 0.7096, 0.3639), (-1.14, 0.9482, 0.3532), (-1.318, 0.2605, 1.026), (-0.9364, 0.3091, 0.3639), (0.05985, 1.777, 0.3532), (0.06368, 1.438, 1.026), (0.9988, 1.442, 1.026), (-0.9364, 0.7096, 1.026), (1.229, 1.013, 0.8511), (-0.2274, 1.579, 0.8404), (-0.1757, 1.001, 0.8511), (-0.8138, 1.174, 0.8404), (-0.6644, 0.6451, 0.8511), (1.229, 1.013, 0.3639), (-0.2274, 1.579, 0.3532), (-0.1757, 1.001, 0.3639), (-0.8138, 1.174, 0.3532), (-0.6644, 0.6451, 0.3639), (-0.9426, -2.946, -0.5181), (-0.9426, -2.946, -0.291), (-1.575, -2.911, 0.1826), (1.56, -0.7508, -2.061), (1.239, -1.182, -2.298), (0.6303, -2.986, -0.8275), (0.5405, -1.436, -2.689), (-0.4191, -3.031, -1.798), (2.017, -0.5757, -0.5181), (2.071, -0.6547, -0.5181), (2.017, -0.7487, -0.5181), (0.537, 1.585, -0.4969), (0.6841, 1.483, -0.291), (0.04712, 1.246, -2.426), (-0.9426, 0.5627, -3.04), (-0.9426, -0.2739, -3.197), (2.017, -0.6649, -0.6822), (1.428, 0.2798, -0.5181), (-0.9426, -3.029, -1.766), (0.7445, -2.946, -0.5181), (-0.9426, -2.955, -0.291), (0.8117, -2.946, -0.291), (1.513, 0.2798, -0.291), (0.537, 1.806, -0.09024), (0.4659, 2.057, 0.1826), (-1.575, -2.93, 0.1826), (1.145, 1.17, 0.3639), (1.232, 1.044, 0.3633), (0.9576, 1.442, 0.3639), (1.738, 0.3091, 0.3639), (1.277, 0.9784, 0.3639), (-1.372, -2.924, 0.3258), (-1.182, -2.934, 0.1259), (0.8491, -2.952, -0.1525), (-0.03321, -2.952, -0.1725), (-0.9417, -2.951, -0.195), (1.253, 1.276, 0.8463), (0.9316, 1.834, 1.015), (0.537, 2.107, 0.4625), (1.641, 0.7147, 0.8511), (-1.575, -2.911, 0.5738), (1.005, 1.728, 1.017), (0.9988, 1.442, 0.4744), (0.537, 1.585, -0.4969), (0.6841, 1.483, -0.291), (0.04712, 1.246, -2.426), (-0.9426, 0.5627, -3.04), (-0.9426, -0.2739, -3.197), (2.017, -0.5757, -0.5181), (2.017, -0.6649, -0.6822), (2.017, -0.7487, -0.5181), (0.7445, -2.946, -0.5181), (1.428, 0.2798, -0.5181), (-0.9426, -3.029, -1.766), (-0.9426, -2.955, -0.291), (1.513, 0.2798, -0.291), (0.8117, -2.946, -0.291), (0.537, 1.806, -0.09024), (0.4659, 2.057, 0.1826), (-1.575, -2.93, 0.1826), (1.145, 1.17, 0.3639), (1.232, 1.044, 0.3633), (0.9576, 1.442, 0.3639), (1.738, 0.3091, 0.3639), (1.277, 0.9784, 0.3639), (-1.372, -2.924, 0.3258), (-1.182, -2.934, 0.1259), (0.8491, -2.952, -0.1525), (-0.9417, -2.951, -0.195), (-0.03321, -2.952, -0.1725), (1.253, 1.276, 0.8463), (0.9316, 1.834, 1.015), (0.537, 2.107, 0.4625), (1.641, 0.7147, 0.8511), (-1.575, -2.911, 0.5738), (1.005, 1.728, 1.017), (0.9988, 1.442, 0.4744)], [], [(39, 40, 86, 48), (33, 34, 89, 84), (0, 21, 108, 104), (29, 30, 12), (30, 29, 24, 25), (104, 105, 0), (10, 5, 1, 8), (25, 24, 26, 27), (18, 15, 22, 14), (10, 9, 17, 5), (8, 91, 90, 2, 3), (32, 27, 26, 31), (7, 22, 13, 1), (90, 77, 2), (32, 30, 25, 27), (102, 68, 65, 98, 73, 58, 53, 86, 40, 38, 66), (31, 16, 15), (76, 46, 79, 3, 2), (40, 39, 37, 38), (9, 18, 14, 17), (94, 28, 23, 103), (85, 88, 6, 4), (15, 16, 13, 22), (88, 96, 18, 6), (7, 17, 14, 22), (6, 9, 10), (9, 6, 18), (21, 0, 20), (11, 20, 0), (29, 12, 19), (8, 1, 13, 16, 31, 26, 24, 29, 19, 11, 0, 105, 91), (32, 15, 18, 96, 97, 28, 59, 95, 12, 30), (79, 80, 51, 87, 34, 33, 4, 6, 3), (31, 15, 32), (107, 64, 35), (7, 1, 5, 17), (95, 109, 21, 20, 12), (34, 35, 64, 99), (38, 37, 36), (37, 39, 36), (84, 83, 81, 85, 4, 33), (35, 34, 87, 92), (106, 103, 23), (92, 107, 35), (77, 76, 2), (3, 6, 10, 8), (12, 20, 11, 19), (70, 74, 75, 61, 93, 60, 69, 72, 63, 62, 55, 50, 41, 82, 36, 78, 44, 45, 56, 57, 71), (109, 108, 21), (39, 48, 47, 78, 36), (101, 67, 100, 89, 34), (81, 49, 83), (38, 36, 82, 43, 52, 54, 66), (83, 42, 81), (99, 101, 34), (94, 59, 28), (97, 106, 23, 28)])
me_mesh_006.polygons.foreach_set('material_index', [0, 0, 0, 0, 0, 0, 0, 0, 0, 0, 0, 0, 0, 0, 0, 0, 0, 0, 0, 0, 0, 0, 0, 0, 0, 0, 0, 0, 0, 0, 0, 0, 0, 0, 0, 0, 0, 0, 0, 0, 1, 0, 0, 0, 0, 0, 0, 0, 0, 0, 0, 0, 0, 1, 0, 0, 0])
_k = set([(41, 50), (41, 82), (43, 52), (43, 82), (44, 45), (44, 78), (45, 56), (46, 76), (46, 79), (47, 48), (47, 78), (48, 86), (49, 81), (49, 83), (50, 55), (51, 80), (51, 87), (52, 54), (53, 58), (53, 86), (54, 66), (55, 62), (56, 57), (57, 71), (58, 73), (59, 94), (59, 95), (60, 69), (60, 93), (61, 75), (61, 93), (62, 63), (63, 72), (64, 99), (64, 107), (65, 68), (65, 98), (66, 102), (67, 100), (67, 101), (68, 102), (69, 72), (70, 71), (70, 74), (73, 98), (74, 75), (76, 77), (77, 90), (79, 80), (81, 85), (83, 84), (84, 89), (85, 88), (87, 92), (88, 96), (89, 100), (90, 91), (91, 105), (92, 107), (94, 103), (95, 109), (96, 97), (97, 106), (99, 101), (103, 106), (104, 105), (104, 108), (108, 109)])
me_mesh_006.attributes.new('sharp_edge', 'BOOLEAN', 'EDGE').data.foreach_set('value', [ (min(e.vertices), max(e.vertices)) in _k for e in me_mesh_006.edges])
me_mesh_006.materials.append(mat_murchateau_005)
me_mesh_006.materials.append(mat_sol_004)
me_mesh_006.use_remesh_preserve_volume = False
me_mesh_006.use_remesh_preserve_attributes = False
me_mesh_006.use_mirror_vertex_groups = False
me_mesh_006.update()
me_mesh_005 = bpy.data.meshes.new('Mesh.005')
me_mesh_005.from_pydata([(0.2568, 0.1665, 1.321), (-0.2866, 0.4882, 1.321), (-0.2866, 0.4882, 1.952), (0.05631, 2.025, 0.8238), (-1.957, 1.246, 0.236), (-0.9664, 1.319, 1.952), (-0.9664, 1.319, 1.321), (-0.4446, 1.679, 1.321), (0.06088, 1.075, 1.321), (0.05821, 2.638, 0.236), (-1.423, 1.003, 0.8238), (0.05821, 2.638, -4.311), (2.073, 1.246, -4.311), (-1.957, 1.246, -4.311), (1.536, -0.8925, 0.8238), (-1.119, -0.8925, 0.1886), (1.229, -0.8925, 0.1886), (2.073, -0.8925, -4.311), (-1.957, -0.8925, -4.311), (-1.542, -0.8925, 0.236), (-1.957, -0.8925, 0.236), (2.073, -0.8925, 0.236), (1.655, -0.8925, 0.236), (0.05821, -4.423, -4.311), (2.073, -3.031, -4.311), (-1.957, -3.031, -4.311), (2.073, 0.9665, 0.236), (2.073, -1.515, 0.236), (1.536, -1.038, 0.8238), (1.657, 1.533, 0.236), (1.536, 0.5705, 0.8238), (2.073, 1.246, 0.09026), (2.073, -3.031, -1.856), (1.536, -0.5978, 1.431), (0.892, 1.448, 0.8238), (0.6479, 0.8272, 1.321), (0.2418, 1.381, 1.321), (0.05821, -4.423, -4.034), (0.05631, 2.025, 1.117), (-0.4446, 1.679, 1.653), (0.06088, 1.075, 1.608), (0.2568, 0.1665, 1.942), (-0.2366, 0.4586, 2.14), (-0.486, 0.8186, 2.13), (-0.9146, 1.355, 2.155), (-1.423, -0.7628, 0.8238), (-1.957, -1.139, 0.236), (-1.607, -0.8925, 0.6214), (-1.343, -0.8925, 0.6554), (-1.957, -3.031, -2.373), (-1.423, 0.7081, 2.853), (-1.423, 1.003, 2.699), (1.536, -1.038, 0.8238), (2.073, -1.515, 0.236), (1.536, 0.5705, 0.8238), (2.073, 0.9665, 0.236), (1.657, 1.533, 0.236), (2.073, 1.246, 0.09026), (2.073, -3.031, -1.856), (0.05821, -4.423, -4.034), (1.536, -0.5978, 1.431), (0.892, 1.448, 0.8238), (0.2418, 1.381, 1.321), (0.6479, 0.8272, 1.321), (0.05631, 2.025, 1.117), (0.06088, 1.075, 1.608), (-0.4446, 1.679, 1.653), (0.2568, 0.1665, 1.942), (-0.486, 0.8186, 2.13), (-0.2366, 0.4586, 2.14), (-0.9146, 1.355, 2.155), (-1.423, 1.003, 2.699), (-1.957, -1.139, 0.236), (-1.607, -0.8925, 0.6214), (-1.423, -0.7628, 0.8238), (-1.957, -3.031, -2.373), (-1.423, 0.7081, 2.853)], [], [(57, 55, 21, 17, 12), (17, 21, 53, 58, 24), (62, 65, 8), (74, 76, 71, 10), (20, 72, 73), (2, 68, 69), (25, 49, 72, 20, 18), (52, 14, 54, 60), (20, 73, 74, 10, 4), (17, 24, 23, 25, 18), (20, 4, 13, 18), (18, 20, 73, 48, 15, 19, 22, 16, 14, 21, 17), (22, 19, 15, 16), (2, 1, 6, 5), (21, 14, 52, 53), (59, 32, 27, 28, 33, 50, 45, 47, 46, 75), (35, 0, 67), (55, 54, 14, 21), (4, 9, 11, 13), (9, 56, 57, 12, 11), (12, 17, 18, 13, 11), (37, 49, 25, 23), (37, 23, 24, 58), (3, 61, 56, 9), (10, 3, 9, 4), (68, 2, 5, 70), (41, 42, 43, 44, 51, 50, 33, 30, 26, 31, 29, 34, 38, 39, 40, 36, 63), (61, 3, 64), (65, 66, 7, 8), (35, 62, 8, 7, 6, 1, 0), (67, 0, 1, 2, 69), (66, 64, 3, 10, 71, 70, 5, 6, 7)])
_k = set([(26, 30), (26, 31), (27, 28), (27, 32), (28, 33), (29, 31), (29, 34), (30, 33), (32, 59), (34, 38), (35, 62), (35, 67), (36, 40), (36, 63), (37, 49), (37, 58), (38, 39), (39, 40), (41, 42), (41, 63), (42, 43), (43, 44), (44, 51), (45, 47), (45, 50), (46, 47), (46, 75), (49, 72), (50, 51), (52, 53), (52, 60), (53, 58), (54, 55), (54, 60), (55, 57), (56, 57), (56, 61), (59, 75), (61, 64), (62, 65), (64, 66), (65, 66), (67, 69), (68, 69), (68, 70), (70, 71), (71, 76), (72, 73), (73, 74), (74, 76)])
me_mesh_005.attributes.new('sharp_edge', 'BOOLEAN', 'EDGE').data.foreach_set('value', [ (min(e.vertices), max(e.vertices)) in _k for e in me_mesh_005.edges])
me_mesh_005.materials.append(mat_murchateau_005)
me_mesh_005.materials.append(mat_sol_004)
me_mesh_005.use_remesh_preserve_volume = False
me_mesh_005.use_remesh_preserve_attributes = False
me_mesh_005.use_mirror_vertex_groups = False
me_mesh_005.update()
me_mesh_004 = bpy.data.meshes.new('Mesh.004')
me_mesh_004.from_pydata([(0.4702, -1.172, 0.7838), (-1.642, 0.2867, 0.7838), (0.4702, -0.6499, -0.5222), (-1.009, 0.372, -0.5222), (-1.642, 0.6904, 0.7838), (-1.385, 0.4888, 0.7945), (0.4702, -1.172, -0.04858), (-1.642, 0.2867, -0.04858), (-1.385, 0.6741, 0.1327), (-0.006876, -0.8424, 0.7838), (-0.003039, -0.5031, 0.1327), (0.9321, -0.5077, 0.1327), (0.9397, -0.8476, 0.7838), (-1.207, -0.01354, 0.7838), (-1.003, 0.6255, 0.7945), (-1.003, 0.225, 0.1327), (-1.207, -0.01354, 0.122), (0.9397, -0.8476, 0.122), (-1.385, 0.6741, 0.7945), (-1.003, 0.6255, 0.1327), (-0.006876, -0.8424, 0.122), (-0.003039, -0.5031, 0.7945), (0.9321, -0.5077, 0.7945), (-1.003, 0.225, 0.7945), (1.769, -0.2746, 0.6092), (1.162, -0.07839, 0.6199), (1.215, -0.6577, 0.6092), (-0.2941, -0.644, 0.6092), (-0.2424, -0.0663, 0.6199), (-0.8805, -0.239, 0.6092), (-0.7311, 0.2895, 0.6199), (1.769, -0.2746, 0.122), (1.162, -0.07839, 0.1327), (1.215, -0.6577, 0.122), (-0.2941, -0.644, 0.122), (-0.2424, -0.0663, 0.1327), (-0.8805, -0.239, 0.122), (-0.7311, 0.2895, 0.1327), (0.5631, 0.614, -1.059), (-0.4855, 0.5678, -2.03), (-1.009, 0.6438, -0.5222), (-1.009, 0.5704, -1.998), (-1.009, 0.372, -2.101), (-0.7334, 0.1814, -2.218), (0.4702, -0.6499, -2.017), (1.403, -0.005594, -0.5222), (1.336, -0.05183, -0.8272), (-0.3727, -0.06774, -2.369), (1.821, -0.2388, -0.04858), (1.533, -0.07818, -0.3748), (-1.642, 0.6686, -0.04858), (1.859, -0.213, 0.122), (1.808, -0.163, 0.1244), (-1.416, 0.6761, 0.1107), (0.9975, 0.6255, 0.1327), (0.7869, 0.6479, -0.3677), (-1.008, 0.6496, -0.4057), (-1.305, 0.67, -0.007507), (1.484, 0.1543, 0.1327), (1.715, -0.07281, 0.126), (-1.642, 0.6904, 0.3893), (1.651, 0.1684, 0.6181), (1.588, 0.23, 0.6199), (-1.009, 0.6438, -0.5222), (-1.009, 0.5704, -1.998), (-1.009, 0.372, -2.101), (-0.7334, 0.1814, -2.218), (1.403, -0.005594, -0.5222), (1.336, -0.05183, -0.8272), (-0.3727, -0.06774, -2.369), (0.4702, -0.6499, -2.017), (1.821, -0.2388, -0.04858), (1.533, -0.07818, -0.3748), (-1.642, 0.6686, -0.04858), (1.859, -0.213, 0.122), (1.808, -0.163, 0.1244), (0.9975, 0.6255, 0.1327), (0.7869, 0.6479, -0.3677), (-1.008, 0.6496, -0.4057), (-1.305, 0.67, -0.007507), (-1.416, 0.6761, 0.1107), (1.484, 0.1543, 0.1327), (1.715, -0.07281, 0.126), (-1.642, 0.6904, 0.3893), (1.651, 0.1684, 0.6181), (1.588, 0.23, 0.6199)], [], [(39, 38, 68, 70, 69), (73, 7, 1, 4, 83), (13, 16, 15, 23), (0, 12, 22), (34, 10, 35), (2, 3, 65, 66, 47, 44), (31, 75, 82), (77, 78, 19, 76), (24, 31, 82, 84), (6, 2, 67, 49, 71), (2, 6, 7, 3), (4, 1, 5, 18), (29, 27, 28, 30), (33, 11, 17), (73, 63, 3, 7), (24, 84, 85, 25, 26), (36, 15, 16), (28, 35, 37, 30), (29, 30, 37, 36), (21, 22, 11, 10), (27, 34, 35, 28), (7, 6, 0, 9, 20, 34, 27, 29, 36, 16, 13, 1), (12, 17, 11, 22), (26, 25, 32, 33), (8, 19, 78, 79), (14, 18, 5, 23), (22, 21, 0), (9, 0, 21), (23, 15, 19, 14), (34, 20, 10), (31, 74, 75), (3, 63, 41, 65), (33, 32, 11), (74, 31, 24, 26, 33, 17, 12, 0, 6, 71), (13, 23, 5, 1), (36, 37, 15), (81, 76, 19, 15, 37, 35, 10, 11, 32), (85, 81, 32, 25), (4, 18, 8, 80, 83), (9, 21, 10, 20), (72, 45, 68, 38), (57, 56, 55, 38, 39, 64, 40, 50, 60, 53), (14, 19, 8, 18), (69, 43, 39), (43, 42, 64, 39), (55, 54, 58, 62, 61, 59, 52, 51, 48, 72, 38), (79, 80, 8), (2, 44, 46, 67)])
_k = set([(40, 50), (40, 64), (41, 63), (41, 65), (42, 43), (42, 64), (43, 69), (44, 46), (44, 47), (45, 68), (45, 72), (46, 67), (47, 66), (48, 51), (48, 72), (49, 67), (49, 71), (50, 60), (51, 52), (52, 59), (53, 57), (53, 60), (54, 55), (54, 58), (55, 56), (56, 57), (58, 62), (59, 61), (61, 62), (63, 73), (65, 66), (68, 70), (69, 70), (71, 74), (73, 83), (74, 75), (75, 82), (76, 77), (76, 81), (77, 78), (78, 79), (79, 80), (80, 83), (81, 85), (82, 84), (84, 85)])
me_mesh_004.attributes.new('sharp_edge', 'BOOLEAN', 'EDGE').data.foreach_set('value', [ (min(e.vertices), max(e.vertices)) in _k for e in me_mesh_004.edges])
me_mesh_004.materials.append(mat_murchateau_005)
me_mesh_004.materials.append(mat_sol_004)
me_mesh_004.use_remesh_preserve_volume = False
me_mesh_004.use_remesh_preserve_attributes = False
me_mesh_004.use_mirror_vertex_groups = False
me_mesh_004.update()
me_mesh_003 = bpy.data.meshes.new('Mesh.003')
me_mesh_003.from_pydata([(-0.008879, 0.1908, -0.1667), (-0.008879, -0.8984, -0.1667), (0.01437, 0.1908, 0.03449), (-0.008879, 0.1908, 0.07034), (0.02114, 0.1621, 0.09306), (-0.008879, 0.1637, 0.1356), (0.01437, 0.1908, 0.03449), (-0.008879, 0.1908, 0.07034), (0.02114, 0.1621, 0.09306), (-0.008879, -0.8984, -0.1667), (-0.008879, 0.1637, 0.1356)], [], [(0, 6, 8, 9), (9, 10, 3, 0), (4, 2, 7, 5), (1, 4, 5), (3, 6, 0)])
_k = set([(1, 4), (1, 5), (2, 4), (2, 7), (3, 6), (3, 10), (5, 7), (6, 8), (8, 9), (9, 10)])
me_mesh_003.attributes.new('sharp_edge', 'BOOLEAN', 'EDGE').data.foreach_set('value', [ (min(e.vertices), max(e.vertices)) in _k for e in me_mesh_003.edges])
me_mesh_003.materials.append(mat_murchateau_005)
me_mesh_003.materials.append(mat_sol_004)
me_mesh_003.use_remesh_preserve_volume = False
me_mesh_003.use_remesh_preserve_attributes = False
me_mesh_003.use_mirror_vertex_groups = False
me_mesh_003.update()
me_mesh_002 = bpy.data.meshes.new('Mesh.002')
me_mesh_002.from_pydata([(0.9278, -0.1778, 0.9716), (0.2956, -0.263, -0.3344), (0.2956, -0.5459, -0.5616), (0.9278, -0.5815, 0.9716), (0.9278, -0.5815, 0.1392), (0.6712, -0.3799, 0.9823), (0.6712, -0.5652, 0.3205), (-1.184, 1.281, 0.1392), (0.2956, -0.5459, -0.3344), (0.9278, -0.1778, 0.1392), (-0.7222, 0.6166, 0.3205), (-0.7145, 0.9566, 0.9716), (0.2865, -0.1141, 0.9823), (0.2865, -0.5166, 0.9823), (0.4899, 0.1247, 0.9716), (-0.7145, 0.9566, 0.3098), (0.6712, -0.5652, 0.9823), (0.2865, -0.5166, 0.3205), (0.4899, 0.1247, 0.3098), (0.2865, -0.1141, 0.3205), (-0.02737, -0.1493, 0.8077), (0.1151, 0.3835, 0.797), (-0.4396, 0.7667, 0.797), (0.1151, 0.3835, 0.3098), (-0.02737, -0.1493, 0.3205), (-0.4396, 0.7667, 0.3098), (-0.1597, -1.574, -2.104), (1.918, -0.5459, -0.3344), (1.865, -0.5459, -0.5616), (0.3518, -1.479, -0.5616), (0.2956, -1.397, -0.5616), (-1.672, 0.4219, -2.469), (-0.2058, -0.5459, -0.3344), (0.2956, -1.489, -0.7312), (0.2956, -1.295, -2.093), (-0.2908, -0.5459, -0.5616), (2.376, -0.263, -0.3344), (0.2956, -0.263, -2.21), (-1.184, 0.7589, -2.462), (-1.184, 0.7589, -0.5466), (-1.032, 0.6542, -0.3344), (1.979, -0.263, -2.054), (-1.184, 0.9867, -0.1277), (-1.254, 1.233, 0.1392), (0.01929, -0.5166, 0.3205), (-0.5848, 0.3604, 0.3205), (-0.4889, 0.2209, 0.3198), (-0.7611, 0.6164, 0.3205), (-0.4393, 0.1491, 0.3205), (-0.4679, 0.4531, 0.8028), (-1.184, 1.281, 0.4132), (-0.785, 1.005, 0.9716), (-0.07494, -0.1148, 0.8077), (-0.7157, 0.9055, 0.9733), (-0.7222, 0.6166, 0.4248), (0.2956, -1.489, -0.7312), (0.2956, -1.295, -2.093), (0.2956, -1.397, -0.5616), (-0.2908, -0.5459, -0.5616), (-1.184, 0.7589, -0.5466), (-1.032, 0.6542, -0.3344), (0.2956, -0.263, -2.21), (-1.184, 0.7589, -2.462), (-1.672, 0.4219, -2.469), (-0.2058, -0.5459, -0.3344), (-1.254, 1.233, 0.1392), (-1.184, 0.9867, -0.1277), (0.01929, -0.5166, 0.3205), (-0.5848, 0.3604, 0.3205), (-0.4889, 0.2209, 0.3198), (-0.7611, 0.6164, 0.3205), (-0.4393, 0.1491, 0.3205), (-0.4679, 0.4531, 0.8028), (-0.785, 1.005, 0.9716), (-1.184, 1.281, 0.4132), (-0.07494, -0.1148, 0.8077), (-0.7157, 0.9055, 0.9733), (-0.7222, 0.6166, 0.4248)], [], [(64, 58, 2, 8), (67, 71, 75, 72, 69, 45, 47, 77, 76, 73, 50, 65, 42, 40, 59, 63, 26, 55, 30, 35, 32), (48, 44, 17, 19, 24), (13, 16, 5, 12), (23, 24, 19), (61, 62, 39, 60, 1), (1, 9, 4, 8), (9, 7, 74, 51, 11, 15, 25, 22, 21, 23, 18, 14, 0), (10, 15, 11, 53, 54), (24, 23, 21, 20), (25, 15, 10), (70, 68, 10), (55, 26, 56), (27, 36, 1, 8), (34, 33, 57, 2, 8, 1, 61), (9, 0, 3, 4), (19, 17, 13, 12), (19, 12, 14, 18), (58, 57, 2), (6, 4, 3, 16), (4, 6, 8), (17, 8, 6), (43, 74, 7), (54, 70, 10), (1, 60, 66, 7, 9), (23, 19, 18), (36, 41, 61, 1), (25, 10, 68, 46), (56, 26, 63, 38, 37), (17, 6, 16, 13), (5, 0, 14, 12), (66, 43, 7), (31, 39, 62), (5, 16, 3, 0), (27, 8, 2, 28), (48, 24, 20, 52), (46, 49, 22, 25), (51, 53, 11), (57, 29, 28, 2), (49, 52, 20, 21, 22), (44, 64, 8, 17)])
me_mesh_002.polygons.foreach_set('material_index', [0, 0, 0, 0, 0, 0, 0, 0, 0, 0, 0, 0, 0, 0, 0, 0, 0, 0, 1, 0, 0, 0, 0, 0, 0, 0, 0, 0, 0, 0, 0, 0, 0, 0, 0, 0, 0, 0, 1, 0, 0])
_k = set([(30, 35), (30, 55), (31, 39), (31, 62), (32, 35), (32, 67), (33, 34), (33, 57), (34, 61), (37, 38), (37, 56), (38, 63), (39, 60), (40, 42), (40, 59), (42, 65), (43, 66), (43, 74), (44, 48), (44, 64), (45, 47), (45, 69), (46, 49), (46, 68), (47, 77), (48, 52), (49, 52), (50, 65), (50, 73), (51, 53), (51, 74), (53, 54), (54, 70), (55, 56), (57, 58), (58, 64), (59, 63), (60, 66), (61, 62), (67, 71), (68, 70), (69, 72), (71, 75), (72, 75), (73, 76), (76, 77)])
me_mesh_002.attributes.new('sharp_edge', 'BOOLEAN', 'EDGE').data.foreach_set('value', [ (min(e.vertices), max(e.vertices)) in _k for e in me_mesh_002.edges])
me_mesh_002.materials.append(mat_murchateau_005)
me_mesh_002.materials.append(mat_sol_004)
me_mesh_002.use_remesh_preserve_volume = False
me_mesh_002.use_remesh_preserve_attributes = False
me_mesh_002.use_mirror_vertex_groups = False
me_mesh_002.update()
me_mesh_001 = bpy.data.meshes.new('Mesh.001')
me_mesh_001.from_pydata([(0.4073, 2.087, -1.019), (0.4639, 2.087, -1.861), (0.1286, 2.087, -0.3604), (0.4073, 2.242, -1.019), (0.4818, 2.242, -1.664), (0.1286, 2.242, -0.3604), (0.4073, 0.502, -1.371), (0.1286, 0.502, -0.7117), (0.4639, 0.502, -1.861), (-0.2966, 0.502, -0.1043), (0.4073, 0.502, -1.019), (0.4639, 0.502, -1.51), (0.1286, 0.502, -0.3604), (-0.2966, 0.502, 0.247), (0.4073, 2.087, -1.371), (0.4639, 2.087, -1.51), (0.1286, 2.087, -0.7117), (0.4818, -1.549, 2.956), (0.4073, -1.394, -1.019), (0.4639, -1.394, -1.861), (0.1286, -1.394, -0.3604), (-0.2966, -1.394, 0.247), (-0.7335, -1.394, 0.7794), (0.4073, -1.549, -1.019), (0.4818, -1.549, -1.664), (0.1286, -1.549, -0.3604), (-0.2966, -1.549, 0.247), (-0.7335, -1.549, 0.7794), (0.4073, 0.1911, -1.371), (0.1286, 0.1911, -0.7117), (0.4639, 0.1911, -1.861), (-0.2966, 0.1911, -0.1043), (0.4073, 0.1911, -1.019), (0.4639, 0.1911, -1.51), (0.1286, 0.1911, -0.3604), (-0.2966, 0.1911, 0.247), (0.4073, -1.394, -1.371), (0.4639, -1.394, -1.51), (0.1286, -1.394, -0.7117), (-0.2966, -1.394, -0.1043), (-0.7335, -1.394, 0.4281), (0.4818, -1.267, 2.729), (0.4818, -1.267, 2.956), (0.4818, 0.7447, 2.729), (-0.3044, -1.267, 2.729), (-0.168, -1.549, 2.956), (-0.519, -1.549, 2.457), (-1.059, -1.549, 1.047), (-0.1974, -1.267, 2.956), (-0.2413, -1.267, 2.893), (-0.06879, 2.087, -0.07843), (-0.0295, 2.242, -0.1346), (-0.5705, 0.502, 0.2294), (-0.1558, 2.087, -0.3055), (-0.2966, 1.53, -0.1043), (-0.4787, 0.502, 0.469), (-0.5616, 0.1911, 0.57), (-0.7335, -0.1097, 0.4281), (-1.115, -1.394, 0.7415), (-0.6534, 0.1911, 0.3304), (-1.013, -1.394, 1.009), (0.4818, 2.242, 1.2), (0.4818, 0.7447, 2.729), (-0.3044, -1.267, 2.729), (-0.168, -1.549, 2.956), (-0.519, -1.549, 2.457), (-1.059, -1.549, 1.047), (-0.1974, -1.267, 2.956), (-0.2413, -1.267, 2.893), (-0.0295, 2.242, -0.1346), (-0.06879, 2.087, -0.07843), (-0.1558, 2.087, -0.3055), (-0.5705, 0.502, 0.2294), (-0.2966, 1.53, -0.1043), (-0.4787, 0.502, 0.469), (-0.5616, 0.1911, 0.57), (-1.115, -1.394, 0.7415), (-0.7335, -0.1097, 0.4281), (-0.6534, 0.1911, 0.3304), (-1.013, -1.394, 1.009), (0.4818, 2.242, 1.2)], [], [(33, 37, 19, 30), (70, 69, 5, 2), (64, 65, 66, 27, 26, 25, 23, 24, 17), (36, 28, 30, 19), (12, 10, 32, 34), (39, 31, 29, 38), (74, 13, 35, 75), (71, 70, 2, 0, 15, 1, 14, 16), (80, 4, 3, 5, 69), (62, 41, 42, 17, 24, 4, 80), (1, 15, 11, 8), (74, 72, 9, 7, 6, 8, 11, 10, 12, 13), (26, 27, 22, 21), (38, 29, 28, 36), (66, 79, 22, 27), (7, 9, 73, 71, 16), (40, 77, 78, 31, 39), (23, 25, 20, 18), (25, 26, 21, 20), (9, 72, 73), (18, 20, 21, 22, 79, 76, 40, 39, 38, 36, 19, 37), (63, 41, 62), (63, 68, 67, 42, 41), (13, 12, 34, 35), (23, 18, 37, 33, 32, 10, 11, 15, 0, 3, 4, 24), (75, 35, 34, 32, 33, 30, 28, 29, 31, 78), (8, 6, 14, 1), (6, 7, 16, 14), (2, 5, 3, 0), (76, 77, 40), (46, 45, 48, 49), (67, 64, 17, 42), (44, 43, 61, 51, 50, 53, 54, 52, 55, 56, 59, 57, 58, 60, 47, 46, 49)])
me_mesh_001.polygons.foreach_set('material_index', [0, 0, 0, 0, 0, 0, 0, 0, 0, 0, 0, 0, 0, 0, 0, 0, 0, 0, 0, 0, 0, 1, 0, 0, 0, 0, 0, 0, 0, 0, 0, 0, 0])
_k = set([(43, 44), (43, 61), (44, 49), (45, 46), (45, 48), (46, 47), (47, 60), (48, 49), (50, 51), (50, 53), (51, 61), (52, 54), (52, 55), (53, 54), (55, 56), (56, 59), (57, 58), (57, 59), (58, 60), (62, 63), (62, 80), (63, 68), (64, 65), (64, 67), (65, 66), (66, 79), (67, 68), (69, 70), (69, 80), (70, 71), (71, 73), (72, 73), (72, 74), (74, 75), (75, 78), (76, 77), (76, 79), (77, 78)])
me_mesh_001.attributes.new('sharp_edge', 'BOOLEAN', 'EDGE').data.foreach_set('value', [ (min(e.vertices), max(e.vertices)) in _k for e in me_mesh_001.edges])
me_mesh_001.materials.append(mat_murchateau_005)
me_mesh_001.materials.append(mat_sol_004)
me_mesh_001.use_remesh_preserve_volume = False
me_mesh_001.use_remesh_preserve_attributes = False
me_mesh_001.use_mirror_vertex_groups = False
me_mesh_001.update()
me_mesh = bpy.data.meshes.new('Mesh')
me_mesh.from_pydata([(1.918, 0.6186, -0.3352), (1.412, 2.359, 0.8245), (-0.3607, 2.204, -0.9149), (0.2467, 2.204, -0.5461), (0.9058, 2.204, -0.3352), (-0.3607, 2.359, -0.9149), (0.2467, 2.359, -0.5461), (-0.8931, 0.6186, -1.703), (-0.3607, 0.6186, -1.266), (0.2467, 0.6186, -0.8975), (0.9058, 0.6186, -0.6865), (1.412, 0.6186, -0.6005), (-0.8931, 0.6186, -1.352), (-0.3607, 0.6186, -0.9149), (0.2467, 0.6186, -0.5461), (0.9058, 0.6186, -0.3352), (1.412, 0.6186, -0.2492), (0.2467, 2.204, -0.8975), (1.412, 2.076, 0.5973), (1.412, 2.076, 0.8245), (1.918, 0.4632, -0.3352), (2.577, -1.277, -0.5461), (1.918, -1.277, -0.3352), (2.577, -1.433, -0.5461), (1.918, -1.433, -0.3352), (1.918, 0.3077, -0.3352), (1.918, -1.277, -0.6865), (-1.476, -1.518, 2.131), (0.9058, 0.4632, -0.3352), (1.412, 0.4632, -0.2126), (-2.108, -1.433, 0.8245), (1.412, -1.277, -0.6005), (1.412, -1.433, 0.8245), (0.2467, -1.277, -0.5461), (0.9058, -1.277, -0.3352), (0.2467, -1.433, -0.5461), (0.9058, -1.433, -0.3352), (1.412, -1.433, -0.2126), (-0.3607, 0.3077, -1.266), (0.2467, 0.3077, -0.8975), (0.9058, 0.3077, -0.6865), (1.412, 0.3077, -0.6005), (-0.8931, 0.3077, -1.352), (-0.3607, 0.3077, -0.9149), (0.2467, 0.3077, -0.5461), (0.9058, 0.3077, -0.3352), (1.412, 0.3077, -0.2492), (0.9058, -1.277, -0.6865), (1.412, -1.277, -0.2492), (1.412, -1.15, 0.5973), (-2.108, -1.15, 0.5973), (-1.476, -1.114, 2.131), (1.412, -1.15, 0.8245), (-1.476, -1.114, 1.298), (-1.733, -1.316, 2.141), (-1.733, -1.131, 1.479), (-2.108, -1.15, 0.8245), (-1.476, -1.518, 1.298), (-2.117, -1.582, 2.141), (-2.117, -1.179, 2.141), (-1.914, -1.82, 2.131), (-1.733, -1.131, 2.141), (-2.117, -1.179, 1.479), (-1.914, -1.82, 1.469), (-2.117, -1.582, 1.479), (-2.431, -1.547, 1.967), (-2.431, -1.547, 1.479), (1.98, 2.076, 0.5973), (4.034, -1.15, 0.5973), (4.28, -1.433, 0.8245), (4.207, -1.15, 0.7625), (4.251, -1.15, 0.8245), (3.929, -1.433, 0.3263), (2.844, -1.433, -0.7081), (1.615, 0.6186, -0.635), (1.412, 0.9939, -0.6005), (1.926, 0.6186, -0.3378), (2.075, 0.3077, -0.3853), (2.554, -1.277, -0.89), (1.918, 0.05703, -0.6865), (2.784, -1.277, -0.6713), (1.783, 0.3077, -0.6635), (0.7785, 2.359, -0.3759), (0.9058, 2.226, -0.3352), (0.9234, 2.204, -0.3322), (0.3725, 2.204, -0.8572), (0.9058, 1.647, -0.6865), (-0.2052, 2.204, -1.172), (-0.4826, 2.076, 0.8245), (-0.535, 2.076, 0.5973), (-2.052, 1.141, 0.5973), (-2.108, 1.043, 0.5973), (0.3734, -1.277, -0.8569), (0.2467, -1.164, -0.8975), (-0.04831, -1.277, -0.7252), (-0.3607, 2.016, -1.266), (-0.3772, 2.351, -0.9284), (-0.3712, 2.359, -0.9235), (-0.4803, 2.204, -1.013), (-0.8931, 1.256, -1.703), (-1.09, 0.8955, -1.943), (-0.9616, 0.6186, -1.787), (-1.191, 0.6186, -1.715), (-0.7907, 0.3077, -1.619), (-1.047, 0.3077, -1.539), (-0.3607, -0.3783, -1.266), (0.07183, -1.433, -0.6523), (-2.108, 1.13, 0.427), (-2.108, 1.324, -0.9347), (-2.108, 0.7359, -1.512), (-2.108, 1.151, -1.105), (-3.378, -1.15, 0.5973), (-2.108, -1.433, 0.0286), (2.038, 2.359, 0.8245), (1.412, 2.359, 0.2278), (-0.02392, 2.359, 0.8245), (-2.653, -1.809, 0.8245), (-3.311, -1.15, 0.8245), (-2.72, -1.855, 0.5197), (2.218, 2.076, 0.8245), (-0.42, 2.359, -0.8952), (-2.235, -2.042, 1.298), (-2.198, -2.017, 1.469), (-2.25, -1.966, 1.471), (-3.057, -1.179, 1.479), (-3.272, -1.156, 0.9691), (-2.573, -1.649, 1.479), (-2.344, -1.874, 1.473), (-2.408, -1.632, 1.965), (-2.468, -1.573, 1.967), (1.98, 2.076, 0.5973), (4.034, -1.15, 0.5973), (4.251, -1.15, 0.8245), (4.207, -1.15, 0.7625), (4.28, -1.433, 0.8245), (3.929, -1.433, 0.3263), (2.844, -1.433, -0.7081), (1.615, 0.6186, -0.635), (1.412, 0.9939, -0.6005), (2.075, 0.3077, -0.3853), (1.926, 0.6186, -0.3378), (2.554, -1.277, -0.89), (1.918, 0.05703, -0.6865), (2.784, -1.277, -0.6713), (1.783, 0.3077, -0.6635), (1.412, 2.359, 0.2278), (-0.535, 2.076, 0.5973), (-2.052, 1.141, 0.5973), (-2.108, 1.043, 0.5973), (0.3734, -1.277, -0.8569), (0.2467, -1.164, -0.8975), (-0.3607, 2.016, -1.266), (-0.2052, 2.204, -1.172), (-0.3712, 2.359, -0.9235), (-0.3772, 2.351, -0.9284), (-0.4803, 2.204, -1.013), (-0.8931, 1.256, -1.703), (-1.09, 0.8955, -1.943), (-0.9616, 0.6186, -1.787), (-1.191, 0.6186, -1.715), (-1.047, 0.3077, -1.539), (-0.3607, -0.3783, -1.266), (-0.7907, 0.3077, -1.619), (0.07183, -1.433, -0.6523), (-0.04831, -1.277, -0.7252), (-2.108, 1.324, -0.9347), (-2.108, 1.13, 0.427), (-2.108, 0.7359, -1.512), (-2.108, 1.151, -1.105), (-2.108, -1.433, 0.0286), (2.038, 2.359, 0.8245), (2.218, 2.076, 0.8245), (-0.4826, 2.076, 0.8245), (-0.02392, 2.359, 0.8245), (-0.42, 2.359, -0.8952)], [], [(16, 20, 29), (27, 57, 53, 51), (16, 0, 20), (140, 0, 16, 11, 137), (133, 68, 49, 52, 132), (172, 19, 1, 173), (130, 131, 70, 72, 73, 80, 78, 142, 81, 77, 76, 74, 138, 114, 113, 119), (151, 8, 7, 156), (17, 9, 8, 151, 152), (128, 127, 66, 65), (50, 56, 52, 49), (16, 29, 28), (159, 158, 7, 8, 9, 10, 11, 16, 15, 14, 13, 12), (33, 35, 163, 164), (1, 19, 171, 170), (86, 75, 11, 10), (32, 30, 169, 163, 35, 36, 37), (16, 28, 15), (6, 82, 83, 4, 3), (48, 22, 24), (46, 29, 20), (139, 144, 41, 46, 25), (21, 22, 48, 31, 26, 141, 143), (24, 23, 136, 135, 134, 32, 37), (48, 24, 37), (46, 20, 25), (67, 18, 49, 68), (145, 1, 19, 18, 49, 52, 32, 37, 48, 31, 41, 46, 29, 16, 11, 75), (5, 6, 3, 2), (67, 171, 19, 18), (48, 36, 34), (42, 12, 13, 43), (46, 28, 29), (170, 145, 1), (136, 23, 21, 143), (154, 153, 5, 2, 155), (60, 27, 54, 58), (60, 58, 64, 63), (18, 146, 147, 148, 50, 49), (148, 111, 50), (134, 132, 52, 32), (14, 15, 28, 45, 44), (23, 24, 22, 21), (111, 117, 56, 50), (38, 39, 150, 161), (144, 79, 26, 31, 41), (59, 62, 64, 58), (40, 41, 31, 47), (48, 37, 36), (152, 155, 2, 3, 4, 84, 85, 17), (46, 45, 28), (40, 39, 38, 162, 160, 42, 43, 44, 45, 46, 41), (62, 124, 126, 66, 64), (51, 61, 54, 27), (51, 53, 55, 61), (53, 56, 55), (62, 55, 56), (121, 116, 30, 57), (63, 122, 121, 57, 27, 60), (32, 52, 56, 30), (167, 169, 30, 56, 50, 148, 166, 165, 168), (159, 12, 42, 160), (34, 36, 35, 33), (53, 57, 30, 56), (75, 137, 11), (65, 66, 126, 129), (145, 82, 6, 5, 153, 174, 173, 1), (61, 55, 62, 59), (127, 123, 64, 66), (92, 94, 106, 112, 109, 157, 101, 102, 104, 103, 105, 93), (123, 122, 63, 64), (172, 146, 18, 19), (96, 98, 87, 95, 99, 157, 109, 110), (30, 116, 118, 169), (39, 40, 47, 149, 150), (110, 108, 120, 97, 96), (129, 128, 65), (139, 25, 20, 0, 140), (70, 71, 69, 72), (54, 61, 59, 58), (13, 14, 44, 43), (83, 84, 4), (62, 56, 117, 125, 124), (107, 90, 89, 88, 115, 120, 108), (141, 26, 79), (161, 162, 38), (158, 100, 156, 7), (34, 33, 164, 149, 47, 31, 48), (107, 91, 90), (85, 86, 10, 9, 17)])
me_mesh.polygons.foreach_set('material_index', [0, 0, 0, 0, 0, 0, 0, 0, 0, 0, 0, 0, 0, 0, 0, 0, 0, 0, 0, 0, 0, 0, 0, 0, 0, 0, 1, 0, 0, 0, 0, 0, 0, 0, 0, 0, 0, 0, 1, 1, 0, 0, 0, 0, 0, 0, 0, 0, 0, 0, 0, 0, 0, 0, 0, 0, 0, 0, 0, 0, 0, 0, 0, 0, 0, 0, 0, 0, 0, 0, 0, 0, 0, 0, 0, 0, 0, 0, 0, 0, 0, 0, 0, 0, 0, 0, 0, 0, 0, 0])
_k = set([(67, 68), (67, 171), (68, 133), (69, 71), (69, 72), (70, 71), (70, 131), (72, 73), (73, 80), (74, 76), (74, 138), (75, 137), (75, 145), (76, 77), (77, 81), (78, 80), (78, 142), (79, 141), (79, 144), (81, 142), (87, 95), (87, 98), (88, 89), (88, 115), (89, 90), (90, 91), (91, 107), (92, 93), (92, 94), (93, 105), (94, 106), (95, 99), (96, 97), (96, 98), (97, 120), (99, 157), (100, 156), (100, 158), (101, 102), (101, 157), (102, 104), (103, 104), (103, 105), (106, 112), (107, 108), (108, 110), (109, 110), (109, 112), (113, 114), (113, 119), (114, 138), (115, 120), (119, 130), (130, 131), (132, 133), (132, 134), (134, 135), (135, 136), (136, 143), (137, 140), (139, 140), (139, 144), (141, 143), (145, 170), (146, 147), (146, 172), (147, 148), (148, 166), (149, 150), (149, 164), (150, 161), (151, 152), (151, 156), (152, 155), (153, 154), (153, 174), (154, 155), (158, 159), (159, 160), (160, 162), (161, 162), (163, 164), (163, 169), (165, 166), (165, 168), (167, 168), (167, 169), (170, 171), (172, 173), (173, 174)])
me_mesh.attributes.new('sharp_edge', 'BOOLEAN', 'EDGE').data.foreach_set('value', [ (min(e.vertices), max(e.vertices)) in _k for e in me_mesh.edges])
me_mesh.materials.append(mat_murchateau_005)
me_mesh.materials.append(mat_sol_004)
me_mesh.use_remesh_preserve_volume = False
me_mesh.use_remesh_preserve_attributes = False
me_mesh.use_mirror_vertex_groups = False
me_mesh.update()

# ---- objects
ob_lamp = bpy.data.objects.new('Lamp', light_lamp)
ob_camera = bpy.data.objects.new('Camera', cam_camera)
ob_pontmoitie = bpy.data.objects.new('PontMoitie', me_cube_010)
ob_pontmoitie_cell_010 = bpy.data.objects.new('PontMoitie_cell.010', me_mesh_010)
ob_pontmoitie_cell_009 = bpy.data.objects.new('PontMoitie_cell.009', me_mesh_009)
ob_pontmoitie_cell_008 = bpy.data.objects.new('PontMoitie_cell.008', me_mesh_008)
ob_pontmoitie_cell_007 = bpy.data.objects.new('PontMoitie_cell.007', me_mesh_007)
ob_pontmoitie_cell_006 = bpy.data.objects.new('PontMoitie_cell.006', me_mesh_006)
ob_pontmoitie_cell_005 = bpy.data.objects.new('PontMoitie_cell.005', me_mesh_005)
ob_pontmoitie_cell_004 = bpy.data.objects.new('PontMoitie_cell.004', me_mesh_004)
ob_pontmoitie_cell_003 = bpy.data.objects.new('PontMoitie_cell.003', me_mesh_003)
ob_pontmoitie_cell_002 = bpy.data.objects.new('PontMoitie_cell.002', me_mesh_002)
ob_pontmoitie_cell_001 = bpy.data.objects.new('PontMoitie_cell.001', me_mesh_001)
ob_pontmoitie_cell = bpy.data.objects.new('PontMoitie_cell', me_mesh)

# ---- transforms, parenting, visibility, modifiers, constraints
ob_lamp.location = (4.076, 1.005, 5.904)
ob_lamp.rotation_euler = (0.6503, 0.05522, 1.866)
ob_lamp.lock_rotations_4d = False
ob_lamp.empty_display_type = 'ARROWS'
ob_lamp.color = (0.0, 0.0, 0.0, 0.0)
ob_lamp.lineart.crease_threshold = 0.0
ob_camera.location = (7.481, -6.508, 5.344)
ob_camera.rotation_euler = (1.109, 0.0, 0.8149)
ob_camera.lock_rotations_4d = False
ob_camera.empty_display_type = 'ARROWS'
ob_camera.color = (0.0, 0.0, 0.0, 0.0)
ob_camera.display_type = 'WIRE'
ob_camera.lineart.crease_threshold = 0.0
ob_pontmoitie.location = (0.0, 0.0, 0.0)
ob_pontmoitie.lineart.crease_threshold = 0.0
ob_pontmoitie_cell_010.location = (-5.083, -1.639, -0.6982)
ob_pontmoitie_cell_010.lineart.crease_threshold = 0.0
ob_pontmoitie_cell_009.location = (1.517, 0.4925, 3.063)
ob_pontmoitie_cell_009.lineart.crease_threshold = 0.0
ob_pontmoitie_cell_008.location = (-3.892, 1.443, 0.5214)
ob_pontmoitie_cell_008.lineart.crease_threshold = 0.0
ob_pontmoitie_cell_007.location = (-2.974, -1.037, 1.544)
ob_pontmoitie_cell_007.lineart.crease_threshold = 0.0
ob_pontmoitie_cell_006.location = (-5.537, 1.333, 4.952)
ob_pontmoitie_cell_006.lineart.crease_threshold = 0.0
ob_pontmoitie_cell_005.location = (-5.056, 0.8925, -2.405)
ob_pontmoitie_cell_005.lineart.crease_threshold = 0.0
ob_pontmoitie_cell_004.location = (-5.47, -2.268, 5.183)
ob_pontmoitie_cell_004.lineart.crease_threshold = 0.0
ob_pontmoitie_cell_003.location = (-3.494, -0.3463, 0.01049)
ob_pontmoitie_cell_003.lineart.crease_threshold = 0.0
ob_pontmoitie_cell_002.location = (-3.816, 2.159, 4.995)
ob_pontmoitie_cell_002.lineart.crease_threshold = 0.0
ob_pontmoitie_cell_001.location = (3.039, -0.3465, 1.705)
ob_pontmoitie_cell_001.lineart.crease_threshold = 0.0
ob_pontmoitie_cell.location = (-1.412, -0.4632, 3.836)
ob_pontmoitie_cell.lineart.crease_threshold = 0.0

# ---- collection membership
col_collection_1.objects.link(ob_lamp)
col_collection_1.objects.link(ob_camera)
col_collection_1.objects.link(ob_pontmoitie)
col_collection_2.objects.link(ob_pontmoitie_cell_010)
col_collection_2.objects.link(ob_pontmoitie_cell_009)
col_collection_2.objects.link(ob_pontmoitie_cell_008)
col_collection_2.objects.link(ob_pontmoitie_cell_007)
col_collection_2.objects.link(ob_pontmoitie_cell_006)
col_collection_2.objects.link(ob_pontmoitie_cell_005)
col_collection_2.objects.link(ob_pontmoitie_cell_004)
col_collection_2.objects.link(ob_pontmoitie_cell_003)
col_collection_2.objects.link(ob_pontmoitie_cell_002)
col_collection_2.objects.link(ob_pontmoitie_cell_001)
col_collection_2.objects.link(ob_pontmoitie_cell)

# ---- scene / render settings (as saved in the file)
scene.camera = ob_camera
scene.frame_start = 1; scene.frame_end = 250; scene.frame_set(1)
scene.render.engine = 'BLENDER_EEVEE_NEXT'
scene.render.resolution_percentage = 50
scene.render.dither_intensity = 0.0
scene.cycles.use_denoising = False
scene.cycles.samples = 128
scene.cycles.sampling_pattern = 'TABULATED_SOBOL'
scene.cycles.light_sampling_threshold = 0.0
scene.cycles.use_adaptive_sampling = False
scene.cycles.use_light_tree = False
scene.cycles.blur_glossy = 0.0
scene.cycles.sample_clamp_indirect = 0.0
scene.view_settings.view_transform = 'Standard'
bpy.context.view_layer.update()
